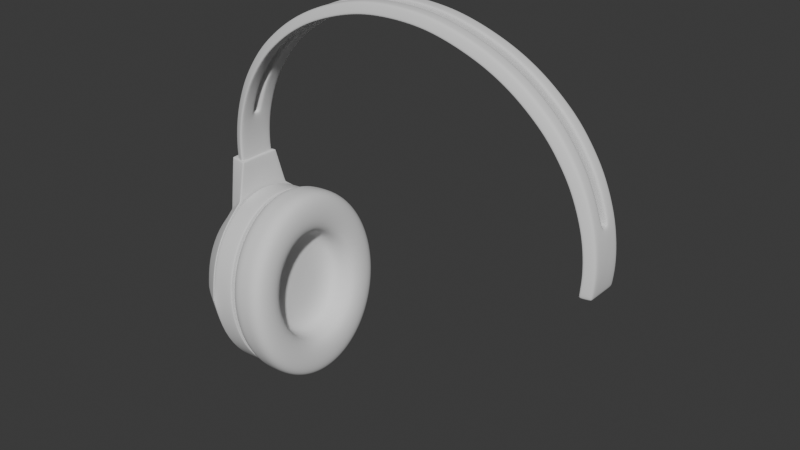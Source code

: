 # Source: 14_HeadphonesEarSides.blend  (saved by Blender 4.5.90; exported with 4.5.12 LTS)
import bpy
from mathutils import Matrix  # noqa: F401  (used for matrix-valued properties, if any)

bpy.ops.wm.read_factory_settings(use_empty=True)
scene = bpy.context.scene
scene.name = 'Scene'

# ---- collections
col_collection = bpy.data.collections.new('Collection'); scene.collection.children.link(col_collection)

# ---- world
world_world = bpy.data.worlds.new('World'); scene.world = world_world
world_world.use_nodes = True; world_world.node_tree.nodes.clear()
_N = world_world.node_tree.nodes; _L = world_world.node_tree.links
n0 = _N.new('ShaderNodeOutputWorld'); n0.name = 'World Output'; n0.location = (200, 100)
n1 = _N.new('ShaderNodeBackground'); n1.name = 'Background'; n1.location = (-200, 100)
n1.inputs[0].default_value = (0.05088, 0.05088, 0.05088, 1.0)
_L.new(n1.outputs[0], n0.inputs[0])
n0.is_active_output = True
world_world.color = (0.05088, 0.05088, 0.05088)
world_world.sun_shadow_jitter_overblur = 0.0

# ---- meshes
me_circle = bpy.data.meshes.new('Circle')
me_circle.from_pydata([(1.887e-15, 0.9212, -0.0224), (-0.1841, 0.9042, -0.02243), (-0.362, 0.853, -0.02243), (-0.5251, 0.7774, -0.02243), (-0.6796, 0.6632, -0.02243), (-0.7971, 0.5265, -0.02243), (-0.8821, 0.362, -0.02243), (-0.924, 0.1879, -0.02243), (-0.9192, 0.005566, -0.02243), (-0.09251, 0.916, -0.02241), (-0.2738, 0.8821, -0.02243), (-0.446, 0.8191, -0.02243), (-0.599, 0.7292, -0.02243), (-0.7427, 0.6, -0.02243), (-0.8458, 0.4483, -0.02243), (-0.9091, 0.276, -0.02243), (-0.9292, 0.09867, -0.02243), (1.887e-15, 0.9192, 0.1788), (-0.1841, 0.9042, 0.1788), (-0.362, 0.853, 0.1788), (-0.5251, 0.7774, 0.1788), (-0.6796, 0.6632, 0.1788), (-0.7971, 0.5265, 0.1788), (-0.8821, 0.362, 0.1788), (-0.924, 0.1879, 0.1788), (-0.9192, 0.005566, 0.1788), (-0.09305, 0.916, 0.1788), (-0.2738, 0.8821, 0.1788), (-0.446, 0.8191, 0.1788), (-0.599, 0.7292, 0.1788), (-0.7427, 0.6, 0.1788), (-0.8458, 0.4483, 0.1788), (-0.9091, 0.276, 0.1788), (-0.9292, 0.09867, 0.1788), (-0.7427, 0.6, 0.06039), (-0.7427, 0.6, 0.09599), (-0.7971, 0.5265, 0.09599), (-0.7971, 0.5265, 0.06039), (0.0, 0.9212, 0.06041), (0.0, 0.9192, 0.09599), (-0.09305, 0.916, 0.09599), (-0.09251, 0.916, 0.0604), (-0.6796, 0.6632, 0.06039), (-0.6796, 0.6632, 0.09599), (-0.2738, 0.8821, 0.06039), (-0.2738, 0.8821, 0.09599), (-0.362, 0.853, 0.09599), (-0.362, 0.853, 0.06039), (-0.8458, 0.4483, 0.06039), (-0.8458, 0.4483, 0.09599), (-0.8821, 0.362, 0.09599), (-0.8821, 0.362, 0.06039), (-0.1841, 0.9042, 0.06039), (-0.1841, 0.9042, 0.09599), (-0.446, 0.8191, 0.06039), (-0.446, 0.8191, 0.09599), (-0.5251, 0.7774, 0.09599), (-0.5251, 0.7774, 0.06039), (-0.9088, 0.2772, 0.06039), (-0.9088, 0.2772, 0.09599), (-0.924, 0.1879, 0.09599), (-0.924, 0.1879, 0.06039), (-0.599, 0.7292, 0.06039), (-0.599, 0.7292, 0.09599), (-0.9292, 0.09867, 0.06039), (-0.9292, 0.09867, 0.09599), (-0.9192, 0.005566, 0.09599), (-0.9192, 0.005566, 0.06039), (0.1841, 0.9042, -0.02243), (0.362, 0.853, -0.02243), (0.5251, 0.7774, -0.02243), (0.6796, 0.6632, -0.02243), (0.7971, 0.5265, -0.02243), (0.8821, 0.362, -0.02243), (0.924, 0.1879, -0.02243), (0.9192, 0.005566, -0.02243), (0.09251, 0.916, -0.02241), (0.2738, 0.8821, -0.02243), (0.446, 0.8191, -0.02243), (0.599, 0.7292, -0.02243), (0.7427, 0.6, -0.02243), (0.8458, 0.4483, -0.02243), (0.9091, 0.276, -0.02243), (0.9292, 0.09867, -0.02243), (0.1841, 0.9042, 0.1788), (0.362, 0.853, 0.1788), (0.5251, 0.7774, 0.1788), (0.6796, 0.6632, 0.1788), (0.7971, 0.5265, 0.1788), (0.8821, 0.362, 0.1788), (0.924, 0.1879, 0.1788), (0.9192, 0.005566, 0.1788), (0.09305, 0.916, 0.1788), (0.2738, 0.8821, 0.1788), (0.446, 0.8191, 0.1788), (0.599, 0.7292, 0.1788), (0.7427, 0.6, 0.1788), (0.8458, 0.4483, 0.1788), (0.9091, 0.276, 0.1788), (0.9292, 0.09867, 0.1788), (0.7427, 0.6, 0.06039), (0.7427, 0.6, 0.09599), (0.7971, 0.5265, 0.09599), (0.7971, 0.5265, 0.06039), (0.09305, 0.916, 0.09599), (0.09251, 0.916, 0.0604), (0.6796, 0.6632, 0.06039), (0.6796, 0.6632, 0.09599), (0.2738, 0.8821, 0.06039), (0.2738, 0.8821, 0.09599), (0.362, 0.853, 0.09599), (0.362, 0.853, 0.06039), (0.8458, 0.4483, 0.06039), (0.8458, 0.4483, 0.09599), (0.8821, 0.362, 0.09599), (0.8821, 0.362, 0.06039), (0.1841, 0.9042, 0.06039), (0.1841, 0.9042, 0.09599), (0.446, 0.8191, 0.06039), (0.446, 0.8191, 0.09599), (0.5251, 0.7774, 0.09599), (0.5251, 0.7774, 0.06039), (0.9088, 0.2772, 0.06039), (0.9088, 0.2772, 0.09599), (0.924, 0.1879, 0.09599), (0.924, 0.1879, 0.06039), (0.599, 0.7292, 0.06039), (0.599, 0.7292, 0.09599), (0.9292, 0.09867, 0.06039), (0.9292, 0.09867, 0.09599), (0.9192, 0.005566, 0.09599), (0.9192, 0.005566, 0.06039), (0.0, 0.9752, -3.292e-07), (-0.194, 0.9573, 2.241e-10), (-0.3805, 0.9037, 6.578e-10), (-0.5525, 0.8239, -4.496e-10), (-0.7159, 0.7032, 0.0), (-0.8418, 0.5569, -4.964e-10), (-0.9328, 0.3805, 2.797e-10), (-0.9777, 0.1939, -5.612e-10), (-0.9729, -9.326e-05, -5.255e-10), (-0.09747, 0.9698, -1.647e-07), (-0.2887, 0.934, 7.729e-10), (-0.4688, 0.868, -1.866e-10), (-0.6309, 0.7728, -7.59e-10), (-0.7836, 0.6353, -7.754e-10), (-0.8937, 0.4731, -3.587e-10), (-0.9616, 0.2886, -3.84e-13), (-0.9832, 0.09737, -6.823e-10), (0.0, 0.9732, 0.1564), (-0.194, 0.9573, 0.1564), (-0.3805, 0.9037, 0.1564), (-0.5525, 0.8239, 0.1564), (-0.7159, 0.7032, 0.1564), (-0.8418, 0.5569, 0.1564), (-0.9328, 0.3805, 0.1564), (-0.9777, 0.1939, 0.1564), (-0.9729, -9.325e-05, 0.1564), (-0.09746, 0.9698, 0.1564), (-0.2887, 0.934, 0.1564), (-0.4688, 0.868, 0.1564), (-0.6309, 0.7728, 0.1564), (-0.7836, 0.6353, 0.1564), (-0.8937, 0.4731, 0.1564), (-0.9616, 0.2886, 0.1564), (-0.9832, 0.09737, 0.1564), (-0.7836, 0.6353, 0.06039), (-0.7836, 0.6353, 0.09599), (-0.8418, 0.5569, 0.09599), (-0.8418, 0.5569, 0.06039), (0.0, 0.9752, 0.06039), (0.0, 0.9732, 0.09599), (-0.09746, 0.9698, 0.09599), (-0.09747, 0.9698, 0.06039), (-0.7159, 0.7032, 0.06039), (-0.7159, 0.7032, 0.09599), (-0.2887, 0.934, 0.06039), (-0.2887, 0.934, 0.09599), (-0.3805, 0.9037, 0.09599), (-0.3805, 0.9037, 0.06039), (-0.8937, 0.4731, 0.06039), (-0.8937, 0.4731, 0.09599), (-0.9328, 0.3805, 0.09599), (-0.9328, 0.3805, 0.06039), (-0.194, 0.9573, 0.06039), (-0.194, 0.9573, 0.09599), (-0.4688, 0.868, 0.06039), (-0.4688, 0.868, 0.09599), (-0.5525, 0.8239, 0.09599), (-0.5525, 0.8239, 0.06039), (-0.9616, 0.2886, 0.06039), (-0.9616, 0.2886, 0.09599), (-0.9777, 0.1939, 0.09599), (-0.9777, 0.1939, 0.06039), (-0.6309, 0.7728, 0.06039), (-0.6309, 0.7728, 0.09599), (-0.9832, 0.09737, 0.06039), (-0.9832, 0.09737, 0.09599), (-0.9729, -9.332e-05, 0.09599), (-0.9729, -9.332e-05, 0.06039), (0.194, 0.9573, -7.801e-11), (0.3805, 0.9037, 2.815e-10), (0.5525, 0.8239, -4.496e-10), (0.7159, 0.7032, 0.0), (0.8418, 0.5569, -4.964e-10), (0.9328, 0.3805, 2.797e-10), (0.9777, 0.1939, -5.634e-10), (0.9729, -9.326e-05, -5.231e-10), (0.09747, 0.9698, -1.648e-07), (0.2887, 0.934, 4.244e-10), (0.4688, 0.868, -4.111e-10), (0.6309, 0.7728, -7.59e-10), (0.7836, 0.6353, -7.754e-10), (0.8937, 0.4731, -3.587e-10), (0.9616, 0.2886, -3.84e-13), (0.9832, 0.09737, -6.833e-10), (0.194, 0.9573, 0.1564), (0.3805, 0.9037, 0.1564), (0.5525, 0.8239, 0.1564), (0.7159, 0.7032, 0.1564), (0.8418, 0.5569, 0.1564), (0.9328, 0.3805, 0.1564), (0.9777, 0.1939, 0.1564), (0.9729, -9.325e-05, 0.1564), (0.09746, 0.9698, 0.1564), (0.2887, 0.934, 0.1564), (0.4688, 0.868, 0.1564), (0.6309, 0.7728, 0.1564), (0.7836, 0.6353, 0.1564), (0.8937, 0.4731, 0.1564), (0.9616, 0.2886, 0.1564), (0.9832, 0.09737, 0.1564), (0.7836, 0.6353, 0.06039), (0.7836, 0.6353, 0.09599), (0.8418, 0.5569, 0.09599), (0.8418, 0.5569, 0.06039), (0.09746, 0.9698, 0.09599), (0.09747, 0.9698, 0.06039), (0.7159, 0.7032, 0.06039), (0.7159, 0.7032, 0.09599), (0.2887, 0.934, 0.06039), (0.2887, 0.934, 0.09599), (0.3805, 0.9037, 0.09599), (0.3805, 0.9037, 0.06039), (0.8937, 0.4731, 0.06039), (0.8937, 0.4731, 0.09599), (0.9328, 0.3805, 0.09599), (0.9328, 0.3805, 0.06039), (0.194, 0.9573, 0.06039), (0.194, 0.9573, 0.09599), (0.4688, 0.868, 0.06039), (0.4688, 0.868, 0.09599), (0.5525, 0.8239, 0.09599), (0.5525, 0.8239, 0.06039), (0.9616, 0.2886, 0.06039), (0.9616, 0.2886, 0.09599), (0.9777, 0.1939, 0.09599), (0.9777, 0.1939, 0.06039), (0.6309, 0.7728, 0.06039), (0.6309, 0.7728, 0.09599), (0.9832, 0.09737, 0.06039), (0.9832, 0.09737, 0.09599), (0.9729, -9.332e-05, 0.09599), (0.9729, -9.332e-05, 0.06039)], [], [(36, 35, 30, 22), (40, 39, 17, 26), (35, 43, 21, 30), (46, 45, 27, 19), (50, 49, 31, 23), (45, 53, 18, 27), (49, 36, 22, 31), (56, 55, 28, 20), (60, 59, 32, 24), (55, 46, 19, 28), (59, 50, 23, 32), (43, 63, 29, 21), (66, 65, 33, 25), (63, 56, 20, 29), (53, 40, 26, 18), (65, 60, 24, 33), (16, 7, 61, 64), (64, 61, 60, 65), (1, 9, 41, 52), (12, 3, 57, 62), (8, 16, 64, 67), (67, 64, 65, 66), (4, 12, 62, 42), (15, 6, 51, 58), (11, 2, 47, 54), (7, 15, 58, 61), (61, 58, 59, 60), (3, 11, 54, 57), (14, 5, 37, 48), (10, 1, 52, 44), (6, 14, 48, 51), (2, 10, 44, 47), (13, 4, 42, 34), (9, 0, 38, 41), (5, 13, 34, 37), (102, 88, 96, 101), (104, 92, 17, 39), (101, 96, 87, 107), (110, 85, 93, 109), (114, 89, 97, 113), (109, 93, 84, 117), (113, 97, 88, 102), (120, 86, 94, 119), (124, 90, 98, 123), (119, 94, 85, 110), (123, 98, 89, 114), (107, 87, 95, 127), (130, 91, 99, 129), (127, 95, 86, 120), (117, 84, 92, 104), (129, 99, 90, 124), (83, 128, 125, 74), (128, 129, 124, 125), (68, 116, 105, 76), (79, 126, 121, 70), (75, 131, 128, 83), (131, 130, 129, 128), (71, 106, 126, 79), (82, 122, 115, 73), (78, 118, 111, 69), (74, 125, 122, 82), (125, 124, 123, 122), (70, 121, 118, 78), (81, 112, 103, 72), (77, 108, 116, 68), (73, 115, 112, 81), (69, 111, 108, 77), (80, 100, 106, 71), (76, 105, 38, 0), (72, 103, 100, 80), (168, 154, 162, 167), (172, 158, 149, 171), (167, 162, 153, 175), (178, 151, 159, 177), (182, 155, 163, 181), (177, 159, 150, 185), (181, 163, 154, 168), (188, 152, 160, 187), (192, 156, 164, 191), (187, 160, 151, 178), (191, 164, 155, 182), (175, 153, 161, 195), (198, 157, 165, 197), (195, 161, 152, 188), (185, 150, 158, 172), (197, 165, 156, 192), (148, 196, 193, 139), (196, 197, 192, 193), (133, 184, 173, 141), (144, 194, 189, 135), (140, 199, 196, 148), (199, 198, 197, 196), (136, 174, 194, 144), (147, 190, 183, 138), (143, 186, 179, 134), (139, 193, 190, 147), (193, 192, 191, 190), (135, 189, 186, 143), (146, 180, 169, 137), (142, 176, 184, 133), (138, 183, 180, 146), (134, 179, 176, 142), (145, 166, 174, 136), (141, 173, 170, 132), (137, 169, 166, 145), (234, 233, 228, 220), (236, 171, 149, 224), (233, 239, 219, 228), (242, 241, 225, 217), (246, 245, 229, 221), (241, 249, 216, 225), (245, 234, 220, 229), (252, 251, 226, 218), (256, 255, 230, 222), (251, 242, 217, 226), (255, 246, 221, 230), (239, 259, 227, 219), (262, 261, 231, 223), (259, 252, 218, 227), (249, 236, 224, 216), (261, 256, 222, 231), (215, 206, 257, 260), (260, 257, 256, 261), (200, 208, 237, 248), (211, 202, 253, 258), (207, 215, 260, 263), (263, 260, 261, 262), (203, 211, 258, 238), (214, 205, 247, 254), (210, 201, 243, 250), (206, 214, 254, 257), (257, 254, 255, 256), (202, 210, 250, 253), (213, 204, 235, 244), (209, 200, 248, 240), (205, 213, 244, 247), (201, 209, 240, 243), (212, 203, 238, 232), (208, 132, 170, 237), (204, 212, 232, 235), (9, 1, 133, 141), (0, 9, 141, 132), (10, 2, 134, 142), (1, 10, 142, 133), (11, 3, 135, 143), (2, 11, 143, 134), (12, 4, 136, 144), (3, 12, 144, 135), (13, 5, 137, 145), (4, 13, 145, 136), (14, 6, 138, 146), (5, 14, 146, 137), (15, 7, 139, 147), (6, 15, 147, 138), (16, 8, 140, 148), (7, 16, 148, 139), (18, 26, 158, 150), (26, 17, 149, 158), (19, 27, 159, 151), (27, 18, 150, 159), (20, 28, 160, 152), (28, 19, 151, 160), (21, 29, 161, 153), (29, 20, 152, 161), (22, 30, 162, 154), (30, 21, 153, 162), (23, 31, 163, 155), (31, 22, 154, 163), (24, 32, 164, 156), (32, 23, 155, 164), (25, 33, 165, 157), (33, 24, 156, 165), (8, 67, 199, 140), (59, 58, 190, 191), (66, 25, 157, 198), (67, 66, 198, 199), (52, 41, 173, 184), (40, 53, 185, 172), (62, 57, 189, 194), (56, 63, 195, 188), (42, 62, 194, 174), (63, 43, 175, 195), (58, 51, 183, 190), (50, 59, 191, 182), (54, 47, 179, 186), (46, 55, 187, 178), (57, 54, 186, 189), (55, 56, 188, 187), (48, 37, 169, 180), (36, 49, 181, 168), (44, 52, 184, 176), (53, 45, 177, 185), (51, 48, 180, 183), (49, 50, 182, 181), (47, 44, 176, 179), (45, 46, 178, 177), (34, 42, 174, 166), (43, 35, 167, 175), (41, 38, 170, 173), (39, 40, 172, 171), (37, 34, 166, 169), (35, 36, 168, 167), (68, 76, 208, 200), (76, 0, 132, 208), (69, 77, 209, 201), (77, 68, 200, 209), (70, 78, 210, 202), (78, 69, 201, 210), (71, 79, 211, 203), (79, 70, 202, 211), (72, 80, 212, 204), (80, 71, 203, 212), (73, 81, 213, 205), (81, 72, 204, 213), (74, 82, 214, 206), (82, 73, 205, 214), (75, 83, 215, 207), (83, 74, 206, 215), (92, 84, 216, 224), (17, 92, 224, 149), (93, 85, 217, 225), (84, 93, 225, 216), (94, 86, 218, 226), (85, 94, 226, 217), (95, 87, 219, 227), (86, 95, 227, 218), (96, 88, 220, 228), (87, 96, 228, 219), (97, 89, 221, 229), (88, 97, 229, 220), (98, 90, 222, 230), (89, 98, 230, 221), (99, 91, 223, 231), (90, 99, 231, 222), (131, 75, 207, 263), (122, 123, 255, 254), (91, 130, 262, 223), (130, 131, 263, 262), (105, 116, 248, 237), (117, 104, 236, 249), (121, 126, 258, 253), (127, 120, 252, 259), (126, 106, 238, 258), (107, 127, 259, 239), (115, 122, 254, 247), (123, 114, 246, 255), (111, 118, 250, 243), (119, 110, 242, 251), (118, 121, 253, 250), (120, 119, 251, 252), (103, 112, 244, 235), (113, 102, 234, 245), (116, 108, 240, 248), (109, 117, 249, 241), (112, 115, 247, 244), (114, 113, 245, 246), (108, 111, 243, 240), (110, 109, 241, 242), (106, 100, 232, 238), (101, 107, 239, 233), (38, 105, 237, 170), (104, 39, 171, 236), (100, 103, 235, 232), (102, 101, 233, 234)])
me_circle.polygons.foreach_set('use_smooth', [True] * 264)
_uv = me_circle.uv_layers.new(name='UVMap')
_uv.uv.foreach_set('vector', [0.0, 0.0, 0.0, 0.0, 0.0, 0.0, 0.0, 0.0, 0.0, 0.0, 0.0, 0.0, 0.0, 0.0, 0.0, 0.0, 0.0, 0.0, 0.0, 0.0, 0.0, 0.0, 0.0, 0.0, 0.0, 0.0, 0.0, 0.0, 0.0, 0.0, 0.0, 0.0, 0.0, 0.0, 0.0, 0.0, 0.0, 0.0, 0.0, 0.0, 0.0, 0.0, 0.0, 0.0, 0.0, 0.0, 0.0, 0.0, 0.0, 0.0, 0.0, 0.0, 0.0, 0.0, 0.0, 0.0, 0.0, 0.0, 0.0, 0.0, 0.0, 0.0, 0.0, 0.0, 0.0, 0.0, 0.0, 0.0, 0.0, 0.0, 0.0, 0.0, 0.0, 0.0, 0.0, 0.0, 0.0, 0.0, 0.0, 0.0, 0.0, 0.0, 0.0, 0.0, 0.0, 0.0, 0.0, 0.0, 0.0, 0.0, 0.0, 0.0, 0.0, 0.0, 0.0, 0.0, 0.0, 0.0, 0.0, 0.0, 0.0, 0.0, 0.0, 0.0, 0.0, 0.0, 0.0, 0.0, 0.0, 0.0, 0.0, 0.0, 0.0, 0.0, 0.0, 0.0, 0.0, 0.0, 0.0, 0.0, 0.0, 0.0, 0.0, 0.0, 0.0, 0.0, 0.0, 0.0, 0.0, 0.0, 0.0, 0.0, 0.0, 0.0, 0.0, 0.0, 0.0, 0.0, 0.0, 0.0, 0.0, 0.0, 0.0, 0.0, 0.0, 0.0, 0.0, 0.0, 0.0, 0.0, 0.0, 0.0, 0.0, 0.0, 0.0, 0.0, 0.0, 0.0, 0.0, 0.0, 0.0, 0.0, 0.0, 0.0, 0.0, 0.0, 0.0, 0.0, 0.0, 0.0, 0.0, 0.0, 0.0, 0.0, 0.0, 0.0, 0.0, 0.0, 0.0, 0.0, 0.0, 0.0, 0.0, 0.0, 0.0, 0.0, 0.0, 0.0, 0.0, 0.0, 0.0, 0.0, 0.0, 0.0, 0.0, 0.0, 0.0, 0.0, 0.0, 0.0, 0.0, 0.0, 0.0, 0.0, 0.0, 0.0, 0.0, 0.0, 0.0, 0.0, 0.0, 0.0, 0.0, 0.0, 0.0, 0.0, 0.0, 0.0, 0.0, 0.0, 0.0, 0.0, 0.0, 0.0, 0.0, 0.0, 0.0, 0.0, 0.0, 0.0, 0.0, 0.0, 0.0, 0.0, 0.0, 0.0, 0.0, 0.0, 0.0, 0.0, 0.0, 0.0, 0.0, 0.0, 0.0, 0.0, 0.0, 0.0, 0.0, 0.0, 0.0, 0.0, 0.0, 0.0, 0.0, 0.0, 0.0, 0.0, 0.0, 0.0, 0.0, 0.0, 0.0, 0.0, 0.0, 0.0, 0.0, 0.0, 0.0, 0.0, 0.0, 0.0, 0.0, 0.0, 0.0, 0.0, 0.0, 0.0, 0.0, 0.0, 0.0, 0.0, 0.0, 0.0, 0.0, 0.0, 0.0, 0.0, 0.0, 0.0, 0.0, 0.0, 0.0, 0.0, 0.0, 0.0, 0.0, 0.0, 0.0, 0.0, 0.0, 0.0, 0.0, 0.0, 0.0, 0.0, 0.0, 0.0, 0.0, 0.0, 0.0, 0.0, 0.0, 0.0, 0.0, 0.0, 0.0, 0.0, 0.0, 0.0, 0.0, 0.0, 0.0, 0.0, 0.0, 0.0, 0.0, 0.0, 0.0, 0.0, 0.0, 0.0, 0.0, 0.0, 0.0, 0.0, 0.0, 0.0, 0.0, 0.0, 0.0, 0.0, 0.0, 0.0, 0.0, 0.0, 0.0, 0.0, 0.0, 0.0, 0.0, 0.0, 0.0, 0.0, 0.0, 0.0, 0.0, 0.0, 0.0, 0.0, 0.0, 0.0, 0.0, 0.0, 0.0, 0.0, 0.0, 0.0, 0.0, 0.0, 0.0, 0.0, 0.0, 0.0, 0.0, 0.0, 0.0, 0.0, 0.0, 0.0, 0.0, 0.0, 0.0, 0.0, 0.0, 0.0, 0.0, 0.0, 0.0, 0.0, 0.0, 0.0, 0.0, 0.0, 0.0, 0.0, 0.0, 0.0, 0.0, 0.0, 0.0, 0.0, 0.0, 0.0, 0.0, 0.0, 0.0, 0.0, 0.0, 0.0, 0.0, 0.0, 0.0, 0.0, 0.0, 0.0, 0.0, 0.0, 0.0, 0.0, 0.0, 0.0, 0.0, 0.0, 0.0, 0.0, 0.0, 0.0, 0.0, 0.0, 0.0, 0.0, 0.0, 0.0, 0.0, 0.0, 0.0, 0.0, 0.0, 0.0, 0.0, 0.0, 0.0, 0.0, 0.0, 0.0, 0.0, 0.0, 0.0, 0.0, 0.0, 0.0, 0.0, 0.0, 0.0, 0.0, 0.0, 0.0, 0.0, 0.0, 0.0, 0.0, 0.0, 0.0, 0.0, 0.0, 0.0, 0.0, 0.0, 0.0, 0.0, 0.0, 0.0, 0.0, 0.0, 0.0, 0.0, 0.0, 0.0, 0.0, 0.0, 0.0, 0.0, 0.0, 0.0, 0.0, 0.0, 0.0, 0.0, 0.0, 0.0, 0.0, 0.0, 0.0, 0.0, 0.0, 0.0, 0.0, 0.0, 0.0, 0.0, 0.0, 0.0, 0.0, 0.0, 0.0, 0.0, 0.0, 0.0, 0.0, 0.0, 0.0, 0.0, 0.0, 0.0, 0.0, 0.0, 0.0, 0.0, 0.0, 0.0, 0.0, 0.0, 0.0, 0.0, 0.0, 0.0, 0.0, 0.0, 0.0, 0.0, 0.0, 0.0, 0.0, 0.0, 0.0, 0.0, 0.0, 0.0, 0.0, 0.0, 0.0, 0.0, 0.0, 0.0, 0.0, 0.0, 0.0, 0.0, 0.0, 0.0, 0.0, 0.0, 0.0, 0.0, 0.0, 0.0, 0.0, 0.0, 0.0, 0.0, 0.0, 0.0, 0.0, 0.0, 0.0, 0.0, 0.0, 0.0, 0.0, 0.0, 0.0, 0.0, 0.0, 0.0, 0.0, 0.0, 0.0, 0.0, 0.0, 0.0, 0.0, 0.0, 0.0, 0.0, 0.0, 0.0, 0.0, 0.0, 0.0, 0.0, 0.0, 0.0, 0.0, 0.0, 0.0, 0.0, 0.0, 0.0, 0.0, 0.0, 0.0, 0.0, 0.0, 0.0, 0.0, 0.0, 0.0, 0.0, 0.0, 0.0, 0.0, 0.0, 0.0, 0.0, 0.0, 0.0, 0.0, 0.0, 0.0, 0.0, 0.0, 0.0, 0.0, 0.0, 0.0, 0.0, 0.0, 0.0, 0.0, 0.0, 0.0, 0.0, 0.0, 0.0, 0.0, 0.0, 0.0, 0.0, 0.0, 0.0, 0.0, 0.0, 0.0, 0.0, 0.0, 0.0, 0.0, 0.0, 0.0, 0.0, 0.0, 0.0, 0.0, 0.0, 0.0, 0.0, 0.0, 0.0, 0.0, 0.0, 0.0, 0.0, 0.0, 0.0, 0.0, 0.0, 0.0, 0.0, 0.0, 0.0, 0.0, 0.0, 0.0, 0.0, 0.0, 0.0, 0.0, 0.0, 0.0, 0.0, 0.0, 0.0, 0.0, 0.0, 0.0, 0.0, 0.0, 0.0, 0.0, 0.0, 0.0, 0.0, 0.0, 0.0, 0.0, 0.0, 0.0, 0.0, 0.0, 0.0, 0.0, 0.0, 0.0, 0.0, 0.0, 0.0, 0.0, 0.0, 0.0, 0.0, 0.0, 0.0, 0.0, 0.0, 0.0, 0.0, 0.0, 0.0, 0.0, 0.0, 0.0, 0.0, 0.0, 0.0, 0.0, 0.0, 0.0, 0.0, 0.0, 0.0, 0.0, 0.0, 0.0, 0.0, 0.0, 0.0, 0.0, 0.0, 0.0, 0.0, 0.0, 0.0, 0.0, 0.0, 0.0, 0.0, 0.0, 0.0, 0.0, 0.0, 0.0, 0.0, 0.0, 0.0, 0.0, 0.0, 0.0, 0.0, 0.0, 0.0, 0.0, 0.0, 0.0, 0.0, 0.0, 0.0, 0.0, 0.0, 0.0, 0.0, 0.0, 0.0, 0.0, 0.0, 0.0, 0.0, 0.0, 0.0, 0.0, 0.0, 0.0, 0.0, 0.0, 0.0, 0.0, 0.0, 0.0, 0.0, 0.0, 0.0, 0.0, 0.0, 0.0, 0.0, 0.0, 0.0, 0.0, 0.0, 0.0, 0.0, 0.0, 0.0, 0.0, 0.0, 0.0, 0.0, 0.0, 0.0, 0.0, 0.0, 0.0, 0.0, 0.0, 0.0, 0.0, 0.0, 0.0, 0.0, 0.0, 0.0, 0.0, 0.0, 0.0, 0.0, 0.0, 0.0, 0.0, 0.0, 0.0, 0.0, 0.0, 0.0, 0.0, 0.0, 0.0, 0.0, 0.0, 0.0, 0.0, 0.0, 0.0, 0.0, 0.0, 0.0, 0.0, 0.0, 0.0, 0.0, 0.0, 0.0, 0.0, 0.0, 0.0, 0.0, 0.0, 0.0, 0.0, 0.0, 0.0, 0.0, 0.0, 0.0, 0.0, 0.0, 0.0, 0.0, 0.0, 0.0, 0.0, 0.0, 0.0, 0.0, 0.0, 0.0, 0.0, 0.0, 0.0, 0.0, 0.0, 0.0, 0.0, 0.0, 0.0, 0.0, 0.0, 0.0, 0.0, 0.0, 0.0, 0.0, 0.0, 0.0, 0.0, 0.0, 0.0, 0.0, 0.0, 0.0, 0.0, 0.0, 0.0, 0.0, 0.0, 0.0, 0.0, 0.0, 0.0, 0.0, 0.0, 0.0, 0.0, 0.0, 0.0, 0.0, 0.0, 0.0, 0.0, 0.0, 0.0, 0.0, 0.0, 0.0, 0.0, 0.0, 0.0, 0.0, 0.0, 0.0, 0.0, 0.0, 0.0, 0.0, 0.0, 0.0, 0.0, 0.0, 0.0, 0.0, 0.0, 0.0, 0.0, 0.0, 0.0, 0.0, 0.0, 0.0, 0.0, 0.0, 0.0, 0.0, 0.0, 0.0, 0.0, 0.0, 0.0, 0.0, 0.0, 0.0, 0.0, 0.0, 0.0, 0.0, 0.0, 0.0, 0.0, 0.0, 0.0, 0.0, 0.0, 0.0, 0.0, 0.0, 0.0, 0.0, 0.0, 0.0, 0.0, 0.0, 0.0, 0.0, 0.0, 0.0, 0.0, 0.0, 0.0, 0.0, 0.0, 0.0, 0.0, 0.0, 0.0, 0.0, 0.0, 0.0, 0.0, 0.0, 0.0, 0.0, 0.0, 0.0, 0.0, 0.0, 0.0, 0.0, 0.0, 0.0, 0.0, 0.0, 0.0, 0.0, 0.0, 0.0, 0.0, 0.0, 0.0, 0.0, 0.0, 0.0, 0.0, 0.0, 0.0, 0.0, 0.0, 0.0, 0.0, 0.0, 0.0, 0.0, 0.0, 0.0, 0.0, 0.0, 0.0, 0.0, 0.0, 0.0, 0.0, 0.0, 0.0, 0.0, 0.0, 0.0, 0.0, 0.0, 0.0, 0.0, 0.0, 0.0, 0.0, 0.0, 0.0, 0.0, 0.0, 0.0, 0.0, 0.0, 0.0, 0.0, 0.0, 0.0, 0.0, 0.0, 0.0, 0.0, 0.0, 0.0, 0.0, 0.0, 0.0, 0.0, 0.0, 0.0, 0.0, 0.0, 0.0, 0.0, 0.0, 0.0, 0.0, 0.0, 0.0, 0.0, 0.0, 0.0, 0.0, 0.0, 0.0, 0.0, 0.0, 0.0, 0.0, 0.0, 0.0, 0.0, 0.0, 0.0, 0.0, 0.0, 0.0, 0.0, 0.0, 0.0, 0.0, 0.0, 0.0, 0.0, 0.0, 0.0, 0.0, 0.0, 0.0, 0.0, 0.0, 0.0, 0.0, 0.0, 0.0, 0.0, 0.0, 0.0, 0.0, 0.0, 0.0, 0.0, 0.0, 0.0, 0.0, 0.0, 0.0, 0.0, 0.0, 0.0, 0.0, 0.0, 0.0, 0.0, 0.0, 0.0, 0.0, 0.0, 0.0, 0.0, 0.0, 0.0, 0.0, 0.0, 0.0, 0.0, 0.0, 0.0, 0.0, 0.0, 0.0, 0.0, 0.0, 0.0, 0.0, 0.0, 0.0, 0.0, 0.0, 0.0, 0.0, 0.0, 0.0, 0.0, 0.0, 0.0, 0.0, 0.0, 0.0, 0.0, 0.0, 0.0, 0.0, 0.0, 0.0, 0.0, 0.0, 0.0, 0.0, 0.0, 0.0, 0.0, 0.0, 0.0, 0.0, 0.0, 0.0, 0.0, 0.0, 0.0, 0.0, 0.0, 0.0, 0.0, 0.0, 0.0, 0.0, 0.0, 0.0, 0.0, 0.0, 0.0, 0.0, 0.0, 0.0, 0.0, 0.0, 0.0, 0.0, 0.0, 0.0, 0.0, 0.0, 0.0, 0.0, 0.0, 0.0, 0.0, 0.0, 0.0, 0.0, 0.0, 0.0, 0.0, 0.0, 0.0, 0.0, 0.0, 0.0, 0.0, 0.0, 0.0, 0.0, 0.0, 0.0, 0.0, 0.0, 0.0, 0.0, 0.0, 0.0, 0.0, 0.0, 0.0, 0.0, 0.0, 0.0, 0.0, 0.0, 0.0, 0.0, 0.0, 0.0, 0.0, 0.0, 0.0, 0.0, 0.0, 0.0, 0.0, 0.0, 0.0, 0.0, 0.0, 0.0, 0.0, 0.0, 0.0, 0.0, 0.0, 0.0, 0.0, 0.0, 0.0, 0.0, 0.0, 0.0, 0.0, 0.0, 0.0, 0.0, 0.0, 0.0, 0.0, 0.0, 0.0, 0.0, 0.0, 0.0, 0.0, 0.0, 0.0, 0.0, 0.0, 0.0, 0.0, 0.0, 0.0, 0.0, 0.0, 0.0, 0.0, 0.0, 0.0, 0.0, 0.0, 0.0, 0.0, 0.0, 0.0, 0.0, 0.0, 0.0, 0.0, 0.0, 0.0, 0.0, 0.0, 0.0, 0.0, 0.0, 0.0, 0.0, 0.0, 0.0, 0.0, 0.0, 0.0, 0.0, 0.0, 0.0, 0.0, 0.0, 0.0, 0.0, 0.0, 0.0, 0.0, 0.0, 0.0, 0.0, 0.0, 0.0, 0.0, 0.0, 0.0, 0.0, 0.0, 0.0, 0.0, 0.0, 0.0, 0.0, 0.0, 0.0, 0.0, 0.0, 0.0, 0.0, 0.0, 0.0, 0.0, 0.0, 0.0, 0.0, 0.0, 0.0, 0.0, 0.0, 0.0, 0.0, 0.0, 0.0, 0.0, 0.0, 0.0, 0.0, 0.0, 0.0, 0.0, 0.0, 0.0, 0.0, 0.0, 0.0, 0.0, 0.0, 0.0, 0.0, 0.0, 0.0, 0.0, 0.0, 0.0, 0.0, 0.0, 0.0, 0.0, 0.0, 0.0, 0.0, 0.0, 0.0, 0.0, 0.0, 0.0, 0.0, 0.0, 0.0, 0.0, 0.0, 0.0, 0.0, 0.0, 0.0, 0.0, 0.0, 0.0, 0.0, 0.0, 0.0, 0.0, 0.0, 0.0, 0.0, 0.0, 0.0, 0.0, 0.0, 0.0, 0.0, 0.0, 0.0, 0.0, 0.0, 0.0, 0.0, 0.0, 0.0, 0.0, 0.0, 0.0, 0.0, 0.0, 0.0, 0.0, 0.0, 0.0, 0.0, 0.0, 0.0, 0.0, 0.0, 0.0, 0.0, 0.0, 0.0, 0.0, 0.0, 0.0, 0.0, 0.0, 0.0, 0.0, 0.0, 0.0, 0.0, 0.0, 0.0, 0.0, 0.0, 0.0, 0.0, 0.0, 0.0, 0.0, 0.0, 0.0, 0.0, 0.0, 0.0, 0.0, 0.0, 0.0, 0.0, 0.0, 0.0, 0.0, 0.0, 0.0, 0.0, 0.0, 0.0, 0.0, 0.0, 0.0, 0.0, 0.0, 0.0, 0.0, 0.0, 0.0, 0.0, 0.0, 0.0, 0.0, 0.0, 0.0, 0.0, 0.0, 0.0, 0.0, 0.0, 0.0, 0.0, 0.0, 0.0, 0.0, 0.0, 0.0, 0.0, 0.0, 0.0, 0.0, 0.0, 0.0, 0.0, 0.0, 0.0, 0.0, 0.0, 0.0, 0.0, 0.0, 0.0, 0.0, 0.0, 0.0, 0.0, 0.0, 0.0, 0.0, 0.0, 0.0, 0.0, 0.0, 0.0, 0.0, 0.0, 0.0, 0.0, 0.0, 0.0, 0.0, 0.0, 0.0, 0.0, 0.0, 0.0, 0.0, 0.0, 0.0, 0.0, 0.0, 0.0, 0.0, 0.0, 0.0, 0.0, 0.0, 0.0, 0.0, 0.0, 0.0, 0.0, 0.0, 0.0, 0.0, 0.0, 0.0, 0.0, 0.0, 0.0, 0.0, 0.0, 0.0, 0.0, 0.0, 0.0, 0.0, 0.0, 0.0, 0.0, 0.0, 0.0, 0.0, 0.0, 0.0, 0.0, 0.0, 0.0, 0.0, 0.0, 0.0, 0.0, 0.0, 0.0, 0.0, 0.0, 0.0, 0.0, 0.0, 0.0, 0.0, 0.0, 0.0, 0.0, 0.0, 0.0, 0.0, 0.0, 0.0, 0.0, 0.0, 0.0, 0.0, 0.0, 0.0, 0.0, 0.0, 0.0, 0.0, 0.0, 0.0, 0.0, 0.0, 0.0, 0.0, 0.0, 0.0, 0.0, 0.0, 0.0, 0.0, 0.0, 0.0, 0.0, 0.0, 0.0, 0.0, 0.0, 0.0, 0.0, 0.0, 0.0, 0.0, 0.0, 0.0, 0.0, 0.0, 0.0, 0.0, 0.0, 0.0, 0.0, 0.0, 0.0, 0.0, 0.0, 0.0, 0.0, 0.0, 0.0, 0.0, 0.0, 0.0, 0.0, 0.0, 0.0, 0.0, 0.0, 0.0, 0.0, 0.0, 0.0, 0.0, 0.0, 0.0, 0.0, 0.0, 0.0, 0.0, 0.0, 0.0, 0.0, 0.0, 0.0, 0.0, 0.0, 0.0, 0.0, 0.0, 0.0, 0.0, 0.0, 0.0, 0.0, 0.0, 0.0, 0.0, 0.0, 0.0, 0.0, 0.0, 0.0, 0.0, 0.0, 0.0, 0.0, 0.0, 0.0, 0.0, 0.0, 0.0, 0.0, 0.0, 0.0, 0.0, 0.0, 0.0, 0.0, 0.0, 0.0, 0.0, 0.0, 0.0, 0.0, 0.0, 0.0, 0.0, 0.0, 0.0, 0.0, 0.0, 0.0, 0.0, 0.0, 0.0, 0.0, 0.0, 0.0, 0.0, 0.0, 0.0, 0.0, 0.0, 0.0, 0.0, 0.0, 0.0, 0.0, 0.0, 0.0, 0.0, 0.0, 0.0, 0.0, 0.0, 0.0, 0.0, 0.0, 0.0, 0.0, 0.0, 0.0, 0.0, 0.0, 0.0, 0.0, 0.0, 0.0, 0.0, 0.0, 0.0, 0.0, 0.0, 0.0, 0.0, 0.0, 0.0, 0.0, 0.0, 0.0, 0.0, 0.0, 0.0, 0.0, 0.0, 0.0, 0.0, 0.0, 0.0, 0.0, 0.0, 0.0, 0.0, 0.0, 0.0, 0.0, 0.0, 0.0, 0.0, 0.0, 0.0, 0.0, 0.0, 0.0, 0.0, 0.0, 0.0, 0.0, 0.0, 0.0, 0.0, 0.0, 0.0, 0.0, 0.0, 0.0, 0.0, 0.0, 0.0, 0.0, 0.0, 0.0, 0.0, 0.0, 0.0, 0.0, 0.0, 0.0, 0.0, 0.0, 0.0, 0.0, 0.0, 0.0, 0.0, 0.0, 0.0, 0.0, 0.0, 0.0, 0.0, 0.0, 0.0, 0.0, 0.0, 0.0, 0.0, 0.0, 0.0, 0.0, 0.0, 0.0, 0.0, 0.0, 0.0, 0.0, 0.0, 0.0, 0.0, 0.0, 0.0, 0.0, 0.0, 0.0, 0.0, 0.0, 0.0, 0.0, 0.0, 0.0, 0.0, 0.0, 0.0, 0.0, 0.0, 0.0, 0.0, 0.0, 0.0, 0.0, 0.0, 0.0, 0.0, 0.0, 0.0, 0.0, 0.0, 0.0, 0.0, 0.0, 0.0, 0.0, 0.0, 0.0, 0.0, 0.0, 0.0, 0.0, 0.0, 0.0, 0.0, 0.0, 0.0, 0.0, 0.0, 0.0, 0.0, 0.0, 0.0, 0.0, 0.0, 0.0, 0.0, 0.0, 0.0, 0.0, 0.0, 0.0, 0.0, 0.0, 0.0, 0.0, 0.0, 0.0, 0.0, 0.0, 0.0, 0.0, 0.0, 0.0, 0.0, 0.0, 0.0, 0.0, 0.0, 0.0, 0.0, 0.0, 0.0, 0.0, 0.0, 0.0, 0.0, 0.0, 0.0, 0.0, 0.0, 0.0, 0.0, 0.0, 0.0, 0.0, 0.0, 0.0, 0.0, 0.0, 0.0, 0.0, 0.0, 0.0, 0.0, 0.0, 0.0, 0.0, 0.0, 0.0, 0.0, 0.0, 0.0, 0.0, 0.0, 0.0, 0.0, 0.0, 0.0, 0.0, 0.0, 0.0, 0.0, 0.0, 0.0, 0.0, 0.0, 0.0, 0.0, 0.0, 0.0, 0.0, 0.0, 0.0, 0.0, 0.0, 0.0, 0.0, 0.0, 0.0, 0.0, 0.0, 0.0, 0.0, 0.0, 0.0, 0.0, 0.0, 0.0, 0.0, 0.0, 0.0, 0.0, 0.0, 0.0, 0.0, 0.0, 0.0, 0.0, 0.0, 0.0, 0.0, 0.0, 0.0, 0.0, 0.0, 0.0, 0.0, 0.0, 0.0, 0.0, 0.0, 0.0, 0.0, 0.0, 0.0, 0.0, 0.0, 0.0, 0.0, 0.0, 0.0, 0.0, 0.0, 0.0, 0.0, 0.0, 0.0, 0.0, 0.0, 0.0, 0.0, 0.0, 0.0, 0.0, 0.0, 0.0, 0.0, 0.0, 0.0, 0.0, 0.0, 0.0, 0.0, 0.0, 0.0, 0.0, 0.0, 0.0, 0.0, 0.0, 0.0, 0.0, 0.0, 0.0, 0.0, 0.0, 0.0, 0.0, 0.0, 0.0, 0.0, 0.0, 0.0, 0.0, 0.0, 0.0, 0.0, 0.0, 0.0, 0.0, 0.0, 0.0, 0.0, 0.0, 0.0, 0.0, 0.0, 0.0, 0.0])
me_circle.update()
me_circle_001 = bpy.data.meshes.new('Circle.001')
me_circle_001.from_pydata([(0.0, 0.929, 2.98e-08), (-0.3827, 0.8583, 2.98e-08), (-0.7071, 0.6569, 2.98e-08), (-0.9239, 0.3555, 2.98e-08), (-1.0, 1.206e-10, 2.98e-08), (-0.9239, -0.3555, 2.98e-08), (-0.7071, -0.6569, 2.98e-08), (-0.3827, -0.8583, 2.98e-08), (0.0, -0.929, 2.98e-08), (0.3827, -0.8583, 2.98e-08), (0.7071, -0.6569, 2.98e-08), (0.9239, -0.3555, 2.98e-08), (1.0, 3.022e-11, 2.98e-08), (0.9239, 0.3555, 2.98e-08), (0.7071, 0.6569, 2.98e-08), (0.3827, 0.8583, 2.98e-08), (0.01295, 0.929, 0.4601), (-0.3697, 0.8583, 0.4601), (-0.6942, 0.6569, 0.4601), (-0.9109, 0.3555, 0.4601), (-0.9871, -6.745e-08, 0.4601), (-0.9109, -0.3555, 0.4601), (-0.6942, -0.6569, 0.4601), (-0.3697, -0.8583, 0.4601), (0.01295, -0.929, 0.4601), (0.3956, -0.8583, 0.4601), (0.7201, -0.6569, 0.4601), (0.9368, -0.3555, 0.4601), (1.013, -6.754e-08, 0.4601), (0.9368, 0.3555, 0.4601), (0.7201, 0.6569, 0.4601), (0.3956, 0.8583, 0.4601), (0.01295, 0.4167, 0.4601), (-0.1587, 0.385, 0.4601), (-0.3043, 0.2947, 0.4601), (-0.4015, 0.1595, 0.4601), (-0.4356, -6.307e-08, 0.4601), (-0.4015, -0.1595, 0.4601), (-0.3043, -0.2947, 0.4601), (-0.1587, -0.385, 0.4601), (0.01295, -0.4167, 0.4601), (0.1846, -0.385, 0.4601), (0.3302, -0.2947, 0.4601), (0.4274, -0.1595, 0.4601), (0.4615, -6.311e-08, 0.4601), (0.4274, 0.1595, 0.4601), (0.3302, 0.2947, 0.4601), (0.1846, 0.385, 0.4601), (0.01295, 0.1372, 0.4601), (-0.04356, 0.1267, 0.4601), (-0.09146, 0.097, 0.4601), (-0.1235, 0.05249, 0.4601), (-0.1347, -6.785e-08, 0.4601), (-0.1235, -0.05249, 0.4601), (-0.09146, -0.097, 0.4601), (-0.04356, -0.1267, 0.4601), (0.01295, -0.1372, 0.4601), (0.06946, -0.1267, 0.4601), (0.1174, -0.097, 0.4601), (0.1494, -0.05249, 0.4601), (0.1606, -6.786e-08, 0.4601), (0.1494, 0.05249, 0.4601), (0.1174, 0.097, 0.4601), (0.06946, 0.1267, 0.4601), (0.01295, -6.986e-08, 0.4601), (0.3739, 0.3467, 0.009638), (0.4885, 0.1876, 0.01259), (0.5288, -2.836e-09, 0.01362), (0.4885, -0.1876, 0.01259), (0.3739, -0.3467, 0.009638), (0.2022, -0.4529, 0.005225), (-0.0001869, -0.4902, 1.886e-05), (-0.2026, -0.4529, -0.005187), (-0.3742, -0.3467, -0.0096), (-0.4889, -0.1876, -0.01255), (-0.5292, 1.052e-09, -0.01358), (-0.4889, 0.1876, -0.01255), (-0.3742, 0.3467, -0.0096), (-0.2026, 0.4529, -0.005187), (-0.0001869, 0.4902, 1.881e-05), (0.2022, 0.4529, 0.005225), (0.4083, 0.3856, 0.3503), (0.5357, 0.2087, 0.352), (0.5804, -5.081e-08, 0.3525), (0.5357, -0.2087, 0.352), (0.4083, -0.3856, 0.3503), (0.2176, -0.5038, 0.3478), (-0.0073, -0.5453, 0.3449), (-0.2322, -0.5038, 0.3419), (-0.4229, -0.3856, 0.3394), (-0.5503, -0.2087, 0.3378), (-0.595, -4.859e-08, 0.3372), (-0.5503, 0.2087, 0.3378), (-0.4229, 0.3856, 0.3394), (-0.2322, 0.5038, 0.3419), (-0.0073, 0.5453, 0.3449), (0.2176, 0.5038, 0.3478), (0.1287, 0.1265, 0.3449), (0.1705, 0.06849, 0.3449), (0.1852, -4.496e-08, 0.3449), (0.1705, -0.06849, 0.3449), (0.1287, -0.1265, 0.3449), (0.06623, -0.1653, 0.3449), (-0.007487, -0.179, 0.3449), (-0.08121, -0.1653, 0.3449), (-0.1437, -0.1265, 0.3449), (-0.1855, -0.06849, 0.3449), (-0.2001, -4.494e-08, 0.3449), (-0.1855, 0.06849, 0.3449), (-0.1437, 0.1265, 0.3449), (-0.08121, 0.1653, 0.3449), (-0.007487, 0.179, 0.3449), (0.06623, 0.1653, 0.3449), (-0.007487, -4.213e-08, 0.3449), (-0.9174, 0.3555, 0.23), (-0.9935, -3.367e-08, 0.23), (0.9304, -0.3555, 0.23), (1.006, -3.376e-08, 0.23), (-0.9174, -0.3555, 0.23), (0.9304, 0.3555, 0.23), (-0.7006, -0.6569, 0.23), (0.7136, 0.6569, 0.23), (-0.3762, -0.8583, 0.23), (0.3892, 0.8583, 0.23), (0.006475, -0.929, 0.23), (0.006475, 0.929, 0.23), (-0.3762, 0.8583, 0.23), (0.3892, -0.8583, 0.23), (-0.7006, 0.6569, 0.23), (0.7136, -0.6569, 0.23)], [], [(115, 114, 19, 20), (117, 116, 27, 28), (118, 115, 20, 21), (119, 117, 28, 29), (120, 118, 21, 22), (121, 119, 29, 30), (122, 120, 22, 23), (123, 121, 30, 31), (124, 122, 23, 24), (126, 125, 16, 17), (125, 123, 31, 16), (127, 124, 24, 25), (128, 126, 17, 18), (129, 127, 25, 26), (114, 128, 18, 19), (116, 129, 26, 27), (24, 23, 39, 40), (17, 16, 32, 33), (16, 31, 47, 32), (25, 24, 40, 41), (18, 17, 33, 34), (26, 25, 41, 42), (19, 18, 34, 35), (27, 26, 42, 43), (20, 19, 35, 36), (28, 27, 43, 44), (21, 20, 36, 37), (29, 28, 44, 45), (22, 21, 37, 38), (30, 29, 45, 46), (23, 22, 38, 39), (31, 30, 46, 47), (45, 44, 60, 61), (38, 37, 53, 54), (46, 45, 61, 62), (39, 38, 54, 55), (47, 46, 62, 63), (40, 39, 55, 56), (33, 32, 48, 49), (32, 47, 63, 48), (41, 40, 56, 57), (34, 33, 49, 50), (42, 41, 57, 58), (35, 34, 50, 51), (43, 42, 58, 59), (36, 35, 51, 52), (44, 43, 59, 60), (37, 36, 52, 53), (51, 50, 64), (59, 58, 64), (52, 51, 64), (60, 59, 64), (53, 52, 64), (61, 60, 64), (54, 53, 64), (62, 61, 64), (55, 54, 64), (63, 62, 64), (56, 55, 64), (49, 48, 64), (48, 63, 64), (57, 56, 64), (50, 49, 64), (58, 57, 64), (8, 9, 70, 71), (1, 2, 77, 78), (9, 10, 69, 70), (2, 3, 76, 77), (10, 11, 68, 69), (3, 4, 75, 76), (11, 12, 67, 68), (4, 5, 74, 75), (12, 13, 66, 67), (5, 6, 73, 74), (13, 14, 65, 66), (6, 7, 72, 73), (14, 15, 80, 65), (7, 8, 71, 72), (0, 1, 78, 79), (15, 0, 79, 80), (71, 70, 86, 87), (80, 79, 95, 96), (72, 71, 87, 88), (65, 80, 96, 81), (79, 78, 94, 95), (73, 72, 88, 89), (66, 65, 81, 82), (74, 73, 89, 90), (67, 66, 82, 83), (75, 74, 90, 91), (68, 67, 83, 84), (76, 75, 91, 92), (69, 68, 84, 85), (77, 76, 92, 93), (70, 69, 85, 86), (78, 77, 93, 94), (91, 90, 106, 107), (84, 83, 99, 100), (92, 91, 107, 108), (85, 84, 100, 101), (93, 92, 108, 109), (86, 85, 101, 102), (94, 93, 109, 110), (87, 86, 102, 103), (96, 95, 111, 112), (95, 94, 110, 111), (88, 87, 103, 104), (81, 96, 112, 97), (89, 88, 104, 105), (82, 81, 97, 98), (90, 89, 105, 106), (83, 82, 98, 99), (97, 112, 113), (105, 104, 113), (98, 97, 113), (106, 105, 113), (99, 98, 113), (107, 106, 113), (100, 99, 113), (108, 107, 113), (101, 100, 113), (109, 108, 113), (102, 101, 113), (110, 109, 113), (103, 102, 113), (112, 111, 113), (111, 110, 113), (104, 103, 113), (11, 10, 129, 116), (3, 2, 128, 114), (10, 9, 127, 129), (2, 1, 126, 128), (9, 8, 124, 127), (0, 15, 123, 125), (1, 0, 125, 126), (8, 7, 122, 124), (15, 14, 121, 123), (7, 6, 120, 122), (14, 13, 119, 121), (6, 5, 118, 120), (13, 12, 117, 119), (5, 4, 115, 118), (12, 11, 116, 117), (4, 3, 114, 115)])
me_circle_001.polygons.foreach_set('use_smooth', [True] * 144)
_uv = me_circle_001.uv_layers.new(name='UVMap')
_uv.uv.foreach_set('vector', [0.0, 0.0, 0.0, 0.0, 0.0, 0.0, 0.0, 0.0, 0.0, 0.0, 0.0, 0.0, 0.0, 0.0, 0.0, 0.0, 0.0, 0.0, 0.0, 0.0, 0.0, 0.0, 0.0, 0.0, 0.0, 0.0, 0.0, 0.0, 0.0, 0.0, 0.0, 0.0, 0.0, 0.0, 0.0, 0.0, 0.0, 0.0, 0.0, 0.0, 0.0, 0.0, 0.0, 0.0, 0.0, 0.0, 0.0, 0.0, 0.0, 0.0, 0.0, 0.0, 0.0, 0.0, 0.0, 0.0, 0.0, 0.0, 0.0, 0.0, 0.0, 0.0, 0.0, 0.0, 0.0, 0.0, 0.0, 0.0, 0.0, 0.0, 0.0, 0.0, 0.0, 0.0, 0.0, 0.0, 0.0, 0.0, 0.0, 0.0, 0.0, 0.0, 0.0, 0.0, 0.0, 0.0, 0.0, 0.0, 0.0, 0.0, 0.0, 0.0, 0.0, 0.0, 0.0, 0.0, 0.0, 0.0, 0.0, 0.0, 0.0, 0.0, 0.0, 0.0, 0.0, 0.0, 0.0, 0.0, 0.0, 0.0, 0.0, 0.0, 0.0, 0.0, 0.0, 0.0, 0.0, 0.0, 0.0, 0.0, 0.0, 0.0, 0.0, 0.0, 0.0, 0.0, 0.0, 0.0, 0.0, 0.0, 0.0, 0.0, 0.0, 0.0, 0.0, 0.0, 0.0, 0.0, 0.0, 0.0, 0.0, 0.0, 0.0, 0.0, 0.0, 0.0, 0.0, 0.0, 0.0, 0.0, 0.0, 0.0, 0.0, 0.0, 0.0, 0.0, 0.0, 0.0, 0.0, 0.0, 0.0, 0.0, 0.0, 0.0, 0.0, 0.0, 0.0, 0.0, 0.0, 0.0, 0.0, 0.0, 0.0, 0.0, 0.0, 0.0, 0.0, 0.0, 0.0, 0.0, 0.0, 0.0, 0.0, 0.0, 0.0, 0.0, 0.0, 0.0, 0.0, 0.0, 0.0, 0.0, 0.0, 0.0, 0.0, 0.0, 0.0, 0.0, 0.0, 0.0, 0.0, 0.0, 0.0, 0.0, 0.0, 0.0, 0.0, 0.0, 0.0, 0.0, 0.0, 0.0, 0.0, 0.0, 0.0, 0.0, 0.0, 0.0, 0.0, 0.0, 0.0, 0.0, 0.0, 0.0, 0.0, 0.0, 0.0, 0.0, 0.0, 0.0, 0.0, 0.0, 0.0, 0.0, 0.0, 0.0, 0.0, 0.0, 0.0, 0.0, 0.0, 0.0, 0.0, 0.0, 0.0, 0.0, 0.0, 0.0, 0.0, 0.0, 0.0, 0.0, 0.0, 0.0, 0.0, 0.0, 0.0, 0.0, 0.0, 0.0, 0.0, 0.0, 0.0, 0.0, 0.0, 0.0, 0.0, 0.0, 0.0, 0.0, 0.0, 0.0, 0.0, 0.0, 0.0, 0.0, 0.0, 0.0, 0.0, 0.0, 0.0, 0.0, 0.0, 0.0, 0.0, 0.0, 0.0, 0.0, 0.0, 0.0, 0.0, 0.0, 0.0, 0.0, 0.0, 0.0, 0.0, 0.0, 0.0, 0.0, 0.0, 0.0, 0.0, 0.0, 0.0, 0.0, 0.0, 0.0, 0.0, 0.0, 0.0, 0.0, 0.0, 0.0, 0.0, 0.0, 0.0, 0.0, 0.0, 0.0, 0.0, 0.0, 0.0, 0.0, 0.0, 0.0, 0.0, 0.0, 0.0, 0.0, 0.0, 0.0, 0.0, 0.0, 0.0, 0.0, 0.0, 0.0, 0.0, 0.0, 0.0, 0.0, 0.0, 0.0, 0.0, 0.0, 0.0, 0.0, 0.0, 0.0, 0.0, 0.0, 0.0, 0.0, 0.0, 0.0, 0.0, 0.0, 0.0, 0.0, 0.0, 0.0, 0.0, 0.0, 0.0, 0.0, 0.0, 0.0, 0.0, 0.0, 0.0, 0.0, 0.0, 0.0, 0.0, 0.0, 0.0, 0.0, 0.0, 0.0, 0.0, 0.0, 0.0, 0.0, 0.0, 0.0, 0.0, 0.0, 0.0, 0.0, 0.0, 0.0, 0.0, 0.0, 0.0, 0.0, 0.0, 0.0, 0.0, 0.0, 0.0, 0.0, 0.0, 0.0, 0.0, 0.0, 0.0, 0.0, 0.0, 0.0, 0.0, 0.0, 0.0, 0.0, 0.0, 0.0, 0.0, 0.0, 0.0, 0.0, 0.0, 0.0, 0.0, 0.0, 0.0, 0.0, 0.0, 0.0, 0.0, 0.0, 0.0, 0.0, 0.0, 0.0, 0.0, 0.0, 0.0, 0.0, 0.0, 0.0, 0.0, 0.0, 0.0, 0.0, 0.0, 0.0, 0.0, 0.0, 0.0, 0.0, 0.0, 0.0, 0.0, 0.0, 0.0, 0.0, 0.0, 0.0, 0.0, 0.0, 0.0, 0.0, 0.0, 0.0, 0.0, 0.0, 0.0, 0.0, 0.0, 0.0, 0.0, 0.0, 0.0, 0.0, 0.0, 0.0, 0.0, 0.0, 0.0, 0.0, 0.0, 0.0, 0.0, 0.0, 0.0, 0.0, 0.0, 0.0, 0.0, 0.0, 0.0, 0.0, 0.0, 0.0, 0.0, 0.0, 0.0, 0.0, 0.0, 0.0, 0.0, 0.0, 0.0, 0.0, 0.0, 0.0, 0.0, 0.0, 0.0, 0.0, 0.0, 0.0, 0.0, 0.0, 0.0, 0.0, 0.0, 0.0, 0.0, 0.0, 0.0, 0.0, 0.0, 0.0, 0.0, 0.0, 0.0, 0.0, 0.0, 0.0, 0.0, 0.0, 0.0, 0.0, 0.0, 0.0, 0.0, 0.0, 0.0, 0.0, 0.0, 0.0, 0.0, 0.0, 0.0, 0.0, 0.0, 0.0, 0.0, 0.0, 0.0, 0.0, 0.0, 0.0, 0.0, 0.0, 0.0, 0.0, 0.0, 0.0, 0.0, 0.0, 0.0, 0.0, 0.0, 0.0, 0.0, 0.0, 0.0, 0.0, 0.0, 0.0, 0.0, 0.0, 0.0, 0.0, 0.0, 0.0, 0.0, 0.0, 0.0, 0.0, 0.0, 0.0, 0.0, 0.0, 0.0, 0.0, 0.0, 0.0, 0.0, 0.0, 0.0, 0.0, 0.0, 0.0, 0.0, 0.0, 0.0, 0.0, 0.0, 0.0, 0.0, 0.0, 0.0, 0.0, 0.0, 0.0, 0.0, 0.0, 0.0, 0.0, 0.0, 0.0, 0.0, 0.0, 0.0, 0.0, 0.0, 0.0, 0.0, 0.0, 0.0, 0.0, 0.0, 0.0, 0.0, 0.0, 0.0, 0.0, 0.0, 0.0, 0.0, 0.0, 0.0, 0.0, 0.0, 0.0, 0.0, 0.0, 0.0, 0.0, 0.0, 0.0, 0.0, 0.0, 0.0, 0.0, 0.0, 0.0, 0.0, 0.0, 0.0, 0.0, 0.0, 0.0, 0.0, 0.0, 0.0, 0.0, 0.0, 0.0, 0.0, 0.0, 0.0, 0.0, 0.0, 0.0, 0.0, 0.0, 0.0, 0.0, 0.0, 0.0, 0.0, 0.0, 0.0, 0.0, 0.0, 0.0, 0.0, 0.0, 0.0, 0.0, 0.0, 0.0, 0.0, 0.0, 0.0, 0.0, 0.0, 0.0, 0.0, 0.0, 0.0, 0.0, 0.0, 0.0, 0.0, 0.0, 0.0, 0.0, 0.0, 0.0, 0.0, 0.0, 0.0, 0.0, 0.0, 0.0, 0.0, 0.0, 0.0, 0.0, 0.0, 0.0, 0.0, 0.0, 0.0, 0.0, 0.0, 0.0, 0.0, 0.0, 0.0, 0.0, 0.0, 0.0, 0.0, 0.0, 0.0, 0.0, 0.0, 0.0, 0.0, 0.0, 0.0, 0.0, 0.0, 0.0, 0.0, 0.0, 0.0, 0.0, 0.0, 0.0, 0.0, 0.0, 0.0, 0.0, 0.0, 0.0, 0.0, 0.0, 0.0, 0.0, 0.0, 0.0, 0.0, 0.0, 0.0, 0.0, 0.0, 0.0, 0.0, 0.0, 0.0, 0.0, 0.0, 0.0, 0.0, 0.0, 0.0, 0.0, 0.0, 0.0, 0.0, 0.0, 0.0, 0.0, 0.0, 0.0, 0.0, 0.0, 0.0, 0.0, 0.0, 0.0, 0.0, 0.0, 0.0, 0.0, 0.0, 0.0, 0.0, 0.0, 0.0, 0.0, 0.0, 0.0, 0.0, 0.0, 0.0, 0.0, 0.0, 0.0, 0.0, 0.0, 0.0, 0.0, 0.0, 0.0, 0.0, 0.0, 0.0, 0.0, 0.0, 0.0, 0.0, 0.0, 0.0, 0.0, 0.0, 0.0, 0.0, 0.0, 0.0, 0.0, 0.0, 0.0, 0.0, 0.0, 0.0, 0.0, 0.0, 0.0, 0.0, 0.0, 0.0, 0.0, 0.0, 0.0, 0.0, 0.0, 0.0, 0.0, 0.0, 0.0, 0.0, 0.0, 0.0, 0.0, 0.0, 0.0, 0.0, 0.0, 0.0, 0.0, 0.0, 0.0, 0.0, 0.0, 0.0, 0.0, 0.0, 0.0, 0.0, 0.0, 0.0, 0.0, 0.0, 0.0, 0.0, 0.0, 0.0, 0.0, 0.0, 0.0, 0.0, 0.0, 0.0, 0.0, 0.0, 0.0, 0.0, 0.0, 0.0, 0.0, 0.0, 0.0, 0.0, 0.0, 0.0, 0.0, 0.0, 0.0, 0.0, 0.0, 0.0, 0.0, 0.0, 0.0, 0.0, 0.0, 0.0, 0.0, 0.0, 0.0, 0.0, 0.0, 0.0, 0.0, 0.0, 0.0, 0.0, 0.0, 0.0, 0.0, 0.0, 0.0, 0.0, 0.0, 0.0, 0.0, 0.0, 0.0, 0.0, 0.0, 0.0, 0.0, 0.0, 0.0, 0.0, 0.0, 0.0, 0.0, 0.0, 0.0, 0.0, 0.0, 0.0, 0.0, 0.0, 0.0, 0.0, 0.0, 0.0, 0.0, 0.0, 0.0, 0.0, 0.0, 0.0, 0.0, 0.0, 0.0, 0.0, 0.0, 0.0, 0.0, 0.0, 0.0, 0.0, 0.0, 0.0, 0.0, 0.0, 0.0, 0.0, 0.0, 0.0, 0.0, 0.0, 0.0, 0.0, 0.0, 0.0, 0.0, 0.0, 0.0, 0.0, 0.0, 0.0, 0.0, 0.0, 0.0, 0.0, 0.0, 0.0, 0.0, 0.0, 0.0, 0.0, 0.0, 0.0, 0.0, 0.0, 0.0, 0.0, 0.0, 0.0, 0.0, 0.0, 0.0, 0.0, 0.0, 0.0, 0.0, 0.0, 0.0, 0.0, 0.0, 0.0, 0.0, 0.0, 0.0, 0.0, 0.0, 0.0, 0.0, 0.0, 0.0, 0.0, 0.0, 0.0, 0.0, 0.0, 0.0, 0.0, 0.0, 0.0, 0.0, 0.0, 0.0, 0.0, 0.0, 0.0, 0.0, 0.0, 0.0, 0.0, 0.0, 0.0, 0.0, 0.0, 0.0, 0.0, 0.0, 0.0, 0.0, 0.0, 0.0, 0.0, 0.0, 0.0, 0.0, 0.0, 0.0, 0.0, 0.0, 0.0, 0.0, 0.0, 0.0, 0.0, 0.0, 0.0, 0.0, 0.0, 0.0, 0.0, 0.0, 0.0, 0.0, 0.0, 0.0, 0.0, 0.0, 0.0, 0.0, 0.0, 0.0, 0.0, 0.0, 0.0, 0.0, 0.0, 0.0])
me_circle_001.update()
me_circle_002 = bpy.data.meshes.new('Circle.002')
me_circle_002.from_pydata([(-0.003385, 0.8632, 0.4603), (-0.3605, 0.7972, 0.4603), (-0.6633, 0.6093, 0.4603), (-0.8656, 0.328, 0.4603), (-0.9366, -0.003804, 0.4603), (-0.8656, -0.3356, 0.4603), (-0.6633, -0.6169, 0.4603), (-0.3605, -0.8048, 0.4603), (-0.003385, -0.8708, 0.4603), (0.3538, -0.8048, 0.4603), (0.6565, -0.6169, 0.4603), (0.8588, -0.3356, 0.4603), (0.9299, -0.003804, 0.4603), (0.8588, 0.328, 0.4603), (0.6565, 0.6093, 0.4603), (0.3538, 0.7972, 0.4603), (0.027, 0.4129, 0.4652), (-0.1447, 0.3812, 0.4652), (-0.2902, 0.2909, 0.4652), (-0.3874, 0.1557, 0.4652), (-0.4216, -0.003804, 0.4652), (-0.3874, -0.1633, 0.4652), (-0.2902, -0.2985, 0.4652), (-0.1447, -0.3888, 0.4652), (0.027, -0.4205, 0.4652), (0.1987, -0.3888, 0.4652), (0.3442, -0.2985, 0.4652), (0.4414, -0.1633, 0.4652), (0.4756, -0.003804, 0.4652), (0.4414, 0.1557, 0.4652), (0.3442, 0.2909, 0.4652), (0.1987, 0.3812, 0.4652), (0.027, 0.1334, 0.4652), (-0.0295, 0.1229, 0.4652), (-0.07741, 0.09319, 0.4652), (-0.1094, 0.04869, 0.4652), (-0.1207, -0.003804, 0.4652), (-0.1094, -0.0563, 0.4652), (-0.07741, -0.1008, 0.4652), (-0.0295, -0.1305, 0.4652), (0.027, -0.141, 0.4652), (0.08351, -0.1305, 0.4652), (0.1314, -0.1008, 0.4652), (0.1634, -0.0563, 0.4652), (0.1747, -0.003804, 0.4652), (0.1634, 0.04869, 0.4652), (0.1314, 0.09319, 0.4652), (0.08351, 0.1229, 0.4652), (0.027, -0.003804, 0.4652), (0.002323, 0.8632, 0.7132), (-0.3548, 0.7972, 0.7132), (-0.6576, 0.6093, 0.7132), (-0.8599, 0.328, 0.7132), (-0.9309, -0.003804, 0.7132), (-0.8599, -0.3356, 0.7132), (-0.6576, -0.6169, 0.7132), (-0.3548, -0.8048, 0.7132), (0.002323, -0.8708, 0.7132), (0.3595, -0.8048, 0.7132), (0.6622, -0.6169, 0.7132), (0.8645, -0.3356, 0.7132), (0.9356, -0.003804, 0.7132), (0.8645, 0.328, 0.7132), (0.6622, 0.6093, 0.7132), (0.3595, 0.7972, 0.7132), (0.004297, 0.6469, 1.04), (-0.2637, 0.5974, 1.04), (-0.491, 0.4563, 1.04), (-0.6428, 0.2452, 1.04), (-0.6961, -0.003805, 1.04), (-0.6428, -0.2528, 1.04), (-0.491, -0.4639, 1.04), (-0.2637, -0.605, 1.04), (0.004297, -0.6545, 1.04), (0.2723, -0.605, 1.04), (0.4996, -0.4639, 1.04), (0.6514, -0.2528, 1.04), (0.7047, -0.003805, 1.04), (0.6514, 0.2452, 1.04), (0.4996, 0.4563, 1.04), (0.2723, 0.5974, 1.04), (0.004297, 0.5351, 1.04), (-0.2177, 0.4941, 1.04), (-0.4059, 0.3773, 1.04), (-0.5316, 0.2024, 1.04), (-0.5758, -0.003805, 1.04), (-0.5316, -0.21, 1.04), (-0.4059, -0.3849, 1.04), (-0.2177, -0.5017, 1.04), (0.004297, -0.5427, 1.04), (0.2263, -0.5017, 1.04), (0.4145, -0.3849, 1.04), (0.5402, -0.21, 1.04), (0.5844, -0.003805, 1.04), (0.5402, 0.2024, 1.04), (0.4145, 0.3773, 1.04), (0.2263, 0.4941, 1.04), (0.6485, 0.2452, 0.7144), (0.7018, -0.003804, 0.7144), (-0.7216, 0.2747, 0.9343), (-0.5518, 0.5108, 0.9343), (0.6485, -0.2528, 0.7144), (-0.7812, -0.003805, 0.9343), (0.4966, -0.4639, 0.7144), (-0.7216, -0.2823, 0.9343), (0.2694, -0.605, 0.7144), (-0.5518, -0.5184, 0.9343), (0.001346, -0.6545, 0.7144), (-0.2976, -0.6762, 0.9343), (0.001346, 0.6469, 0.7144), (0.002143, -0.7316, 0.9343), (-0.2976, 0.6686, 0.9343), (0.002143, 0.724, 0.9343), (0.4966, 0.4563, 0.7144), (0.2694, 0.5974, 0.7144), (-0.01641, 0.5416, 0.8003), (-0.2384, 0.5005, 0.8003), (-0.4266, 0.3837, 0.8003), (-0.5523, 0.2089, 0.8003), (-0.5965, 0.002647, 0.8003), (-0.5523, -0.2036, 0.8003), (-0.4266, -0.3784, 0.8003), (-0.2384, -0.4952, 0.8003), (-0.01641, -0.5363, 0.8003), (0.2056, -0.4952, 0.8003), (0.3938, -0.3784, 0.8003), (0.5195, -0.2036, 0.8003), (0.5637, 0.002647, 0.8003), (0.5195, 0.2089, 0.8003), (0.3938, 0.3837, 0.8003), (0.2056, 0.5005, 0.8003), (-0.01641, 0.08523, 0.8003), (-0.05043, 0.07895, 0.8003), (-0.07927, 0.06104, 0.8003), (-0.09854, 0.03425, 0.8003), (-0.1053, 0.002647, 0.8003), (-0.09854, -0.02896, 0.8003), (-0.07927, -0.05575, 0.8003), (-0.05043, -0.07365, 0.8003), (-0.01641, -0.07994, 0.8003), (0.01761, -0.07365, 0.8003), (0.04645, -0.05575, 0.8003), (0.06572, -0.02896, 0.8003), (0.07249, 0.002647, 0.8003), (0.06572, 0.03425, 0.8003), (0.04645, 0.06104, 0.8003), (0.01761, 0.07895, 0.8003), (-0.01641, 0.002647, 0.8003)], [], [(8, 7, 23, 24), (1, 0, 16, 17), (0, 15, 31, 16), (9, 8, 24, 25), (2, 1, 17, 18), (10, 9, 25, 26), (3, 2, 18, 19), (11, 10, 26, 27), (4, 3, 19, 20), (12, 11, 27, 28), (5, 4, 20, 21), (13, 12, 28, 29), (6, 5, 21, 22), (14, 13, 29, 30), (7, 6, 22, 23), (15, 14, 30, 31), (29, 28, 44, 45), (22, 21, 37, 38), (30, 29, 45, 46), (23, 22, 38, 39), (31, 30, 46, 47), (24, 23, 39, 40), (17, 16, 32, 33), (16, 31, 47, 32), (25, 24, 40, 41), (18, 17, 33, 34), (26, 25, 41, 42), (19, 18, 34, 35), (27, 26, 42, 43), (20, 19, 35, 36), (28, 27, 43, 44), (21, 20, 36, 37), (35, 34, 48), (43, 42, 48), (36, 35, 48), (44, 43, 48), (37, 36, 48), (45, 44, 48), (38, 37, 48), (46, 45, 48), (39, 38, 48), (47, 46, 48), (40, 39, 48), (33, 32, 48), (32, 47, 48), (41, 40, 48), (34, 33, 48), (42, 41, 48), (9, 10, 59, 58), (2, 3, 52, 51), (10, 11, 60, 59), (3, 4, 53, 52), (11, 12, 61, 60), (4, 5, 54, 53), (12, 13, 62, 61), (5, 6, 55, 54), (13, 14, 63, 62), (6, 7, 56, 55), (14, 15, 64, 63), (7, 8, 57, 56), (0, 1, 50, 49), (15, 0, 49, 64), (8, 9, 58, 57), (1, 2, 51, 50), (64, 49, 109, 114), (100, 99, 68, 67), (63, 64, 114, 113), (99, 102, 69, 68), (62, 63, 113, 97), (102, 104, 70, 69), (61, 62, 97, 98), (104, 106, 71, 70), (60, 61, 98, 101), (106, 108, 72, 71), (59, 60, 101, 103), (108, 110, 73, 72), (112, 111, 66, 65), (58, 59, 103, 105), (57, 58, 105, 107), (111, 100, 67, 66), (79, 80, 96, 95), (72, 73, 89, 88), (65, 66, 82, 81), (80, 65, 81, 96), (73, 74, 90, 89), (66, 67, 83, 82), (74, 75, 91, 90), (67, 68, 84, 83), (75, 76, 92, 91), (68, 69, 85, 84), (76, 77, 93, 92), (69, 70, 86, 85), (77, 78, 94, 93), (70, 71, 87, 86), (78, 79, 95, 94), (71, 72, 88, 87), (50, 51, 100, 111), (65, 80, 114, 109), (74, 73, 107, 105), (49, 50, 111, 112), (56, 57, 110, 108), (76, 75, 103, 101), (55, 56, 108, 106), (78, 77, 98, 97), (54, 55, 106, 104), (80, 79, 113, 114), (53, 54, 104, 102), (75, 74, 105, 103), (52, 53, 102, 99), (77, 76, 101, 98), (51, 52, 99, 100), (79, 78, 97, 113), (109, 49, 112, 65), (107, 73, 110, 57), (90, 91, 125, 124), (83, 84, 118, 117), (91, 92, 126, 125), (84, 85, 119, 118), (92, 93, 127, 126), (85, 86, 120, 119), (93, 94, 128, 127), (86, 87, 121, 120), (94, 95, 129, 128), (87, 88, 122, 121), (95, 96, 130, 129), (88, 89, 123, 122), (81, 82, 116, 115), (96, 81, 115, 130), (89, 90, 124, 123), (82, 83, 117, 116), (130, 115, 131, 146), (123, 124, 140, 139), (116, 117, 133, 132), (124, 125, 141, 140), (117, 118, 134, 133), (125, 126, 142, 141), (118, 119, 135, 134), (126, 127, 143, 142), (119, 120, 136, 135), (127, 128, 144, 143), (120, 121, 137, 136), (128, 129, 145, 144), (121, 122, 138, 137), (129, 130, 146, 145), (122, 123, 139, 138), (115, 116, 132, 131), (144, 145, 147), (137, 138, 147), (145, 146, 147), (138, 139, 147), (131, 132, 147), (146, 131, 147), (139, 140, 147), (132, 133, 147), (140, 141, 147), (133, 134, 147), (141, 142, 147), (134, 135, 147), (142, 143, 147), (135, 136, 147), (143, 144, 147), (136, 137, 147)])
me_circle_002.polygons.foreach_set('use_smooth', [True] * 162)
_uv = me_circle_002.uv_layers.new(name='UVMap')
_uv.uv.foreach_set('vector', [0.0, 0.0, 0.0, 0.0, 0.0, 0.0, 0.0, 0.0, 0.0, 0.0, 0.0, 0.0, 0.0, 0.0, 0.0, 0.0, 0.0, 0.0, 0.0, 0.0, 0.0, 0.0, 0.0, 0.0, 0.0, 0.0, 0.0, 0.0, 0.0, 0.0, 0.0, 0.0, 0.0, 0.0, 0.0, 0.0, 0.0, 0.0, 0.0, 0.0, 0.0, 0.0, 0.0, 0.0, 0.0, 0.0, 0.0, 0.0, 0.0, 0.0, 0.0, 0.0, 0.0, 0.0, 0.0, 0.0, 0.0, 0.0, 0.0, 0.0, 0.0, 0.0, 0.0, 0.0, 0.0, 0.0, 0.0, 0.0, 0.0, 0.0, 0.0, 0.0, 0.0, 0.0, 0.0, 0.0, 0.0, 0.0, 0.0, 0.0, 0.0, 0.0, 0.0, 0.0, 0.0, 0.0, 0.0, 0.0, 0.0, 0.0, 0.0, 0.0, 0.0, 0.0, 0.0, 0.0, 0.0, 0.0, 0.0, 0.0, 0.0, 0.0, 0.0, 0.0, 0.0, 0.0, 0.0, 0.0, 0.0, 0.0, 0.0, 0.0, 0.0, 0.0, 0.0, 0.0, 0.0, 0.0, 0.0, 0.0, 0.0, 0.0, 0.0, 0.0, 0.0, 0.0, 0.0, 0.0, 0.0, 0.0, 0.0, 0.0, 0.0, 0.0, 0.0, 0.0, 0.0, 0.0, 0.0, 0.0, 0.0, 0.0, 0.0, 0.0, 0.0, 0.0, 0.0, 0.0, 0.0, 0.0, 0.0, 0.0, 0.0, 0.0, 0.0, 0.0, 0.0, 0.0, 0.0, 0.0, 0.0, 0.0, 0.0, 0.0, 0.0, 0.0, 0.0, 0.0, 0.0, 0.0, 0.0, 0.0, 0.0, 0.0, 0.0, 0.0, 0.0, 0.0, 0.0, 0.0, 0.0, 0.0, 0.0, 0.0, 0.0, 0.0, 0.0, 0.0, 0.0, 0.0, 0.0, 0.0, 0.0, 0.0, 0.0, 0.0, 0.0, 0.0, 0.0, 0.0, 0.0, 0.0, 0.0, 0.0, 0.0, 0.0, 0.0, 0.0, 0.0, 0.0, 0.0, 0.0, 0.0, 0.0, 0.0, 0.0, 0.0, 0.0, 0.0, 0.0, 0.0, 0.0, 0.0, 0.0, 0.0, 0.0, 0.0, 0.0, 0.0, 0.0, 0.0, 0.0, 0.0, 0.0, 0.0, 0.0, 0.0, 0.0, 0.0, 0.0, 0.0, 0.0, 0.0, 0.0, 0.0, 0.0, 0.0, 0.0, 0.0, 0.0, 0.0, 0.0, 0.0, 0.0, 0.0, 0.0, 0.0, 0.0, 0.0, 0.0, 0.0, 0.0, 0.0, 0.0, 0.0, 0.0, 0.0, 0.0, 0.0, 0.0, 0.0, 0.0, 0.0, 0.0, 0.0, 0.0, 0.0, 0.0, 0.0, 0.0, 0.0, 0.0, 0.0, 0.0, 0.0, 0.0, 0.0, 0.0, 0.0, 0.0, 0.0, 0.0, 0.0, 0.0, 0.0, 0.0, 0.0, 0.0, 0.0, 0.0, 0.0, 0.0, 0.0, 0.0, 0.0, 0.0, 0.0, 0.0, 0.0, 0.0, 0.0, 0.0, 0.0, 0.0, 0.0, 0.0, 0.0, 0.0, 0.0, 0.0, 0.0, 0.0, 0.0, 0.0, 0.0, 0.0, 0.0, 0.0, 0.0, 0.0, 0.0, 0.0, 0.0, 0.0, 0.0, 0.0, 0.0, 0.0, 0.0, 0.0, 0.0, 0.0, 0.0, 0.0, 0.0, 0.0, 0.0, 0.0, 0.0, 0.0, 0.0, 0.0, 0.0, 0.0, 0.0, 0.0, 0.0, 0.0, 0.0, 0.0, 0.0, 0.0, 0.0, 0.0, 0.0, 0.0, 0.0, 0.0, 0.0, 0.0, 0.0, 0.0, 0.0, 0.0, 0.0, 0.0, 0.0, 0.0, 0.0, 0.0, 0.0, 0.0, 0.0, 0.0, 0.0, 0.0, 0.0, 0.0, 0.0, 0.0, 0.0, 0.0, 0.0, 0.0, 0.0, 0.0, 0.0, 0.0, 0.0, 0.0, 0.0, 0.0, 0.0, 0.0, 0.0, 0.0, 0.0, 0.0, 0.0, 0.0, 0.0, 0.0, 0.0, 0.0, 0.0, 0.0, 0.0, 0.0, 0.0, 0.0, 0.0, 0.0, 0.0, 0.0, 0.0, 0.0, 0.0, 0.0, 0.0, 0.0, 0.0, 0.0, 0.0, 0.0, 0.0, 0.0, 0.0, 0.0, 0.0, 0.0, 0.0, 0.0, 0.0, 0.0, 0.0, 0.0, 0.0, 0.0, 0.0, 0.0, 0.0, 0.0, 0.0, 0.0, 0.0, 0.0, 0.0, 0.0, 0.0, 0.0, 0.0, 0.0, 0.0, 0.0, 0.0, 0.0, 0.0, 0.0, 0.0, 0.0, 0.0, 0.0, 0.0, 0.0, 0.0, 0.0, 0.0, 0.0, 0.0, 0.0, 0.0, 0.0, 0.0, 0.0, 0.0, 0.0, 0.0, 0.0, 0.0, 0.0, 0.0, 0.0, 0.0, 0.0, 0.0, 0.0, 0.0, 0.0, 0.0, 0.0, 0.0, 0.0, 0.0, 0.0, 0.0, 0.0, 0.0, 0.0, 0.0, 0.0, 0.0, 0.0, 0.0, 0.0, 0.0, 0.0, 0.0, 0.0, 0.0, 0.0, 0.0, 0.0, 0.0, 0.0, 0.0, 0.0, 0.0, 0.0, 0.0, 0.0, 0.0, 0.0, 0.0, 0.0, 0.0, 0.0, 0.0, 0.0, 0.0, 0.0, 0.0, 0.0, 0.0, 0.0, 0.0, 0.0, 0.0, 0.0, 0.0, 0.0, 0.0, 0.0, 0.0, 0.0, 0.0, 0.0, 0.0, 0.0, 0.0, 0.0, 0.0, 0.0, 0.0, 0.0, 0.0, 0.0, 0.0, 0.0, 0.0, 0.0, 0.0, 0.0, 0.0, 0.0, 0.0, 0.0, 0.0, 0.0, 0.0, 0.0, 0.0, 0.0, 0.0, 0.0, 0.0, 0.0, 0.0, 0.0, 0.0, 0.0, 0.0, 0.0, 0.0, 0.0, 0.0, 0.0, 0.0, 0.0, 0.0, 0.0, 0.0, 0.0, 0.0, 0.0, 0.0, 0.0, 0.0, 0.0, 0.0, 0.0, 0.0, 0.0, 0.0, 0.0, 0.0, 0.0, 0.0, 0.0, 0.0, 0.0, 0.0, 0.0, 0.0, 0.0, 0.0, 0.0, 0.0, 0.0, 0.0, 0.0, 0.0, 0.0, 0.0, 0.0, 0.0, 0.0, 0.0, 0.0, 0.0, 0.0, 0.0, 0.0, 0.0, 0.0, 0.0, 0.0, 0.0, 0.0, 0.0, 0.0, 0.0, 0.0, 0.0, 0.0, 0.0, 0.0, 0.0, 0.0, 0.0, 0.0, 0.0, 0.0, 0.0, 0.0, 0.0, 0.0, 0.0, 0.0, 0.0, 0.0, 0.0, 0.0, 0.0, 0.0, 0.0, 0.0, 0.0, 0.0, 0.0, 0.0, 0.0, 0.0, 0.0, 0.0, 0.0, 0.0, 0.0, 0.0, 0.0, 0.0, 0.0, 0.0, 0.0, 0.0, 0.0, 0.0, 0.0, 0.0, 0.0, 0.0, 0.0, 0.0, 0.0, 0.0, 0.0, 0.0, 0.0, 0.0, 0.0, 0.0, 0.0, 0.0, 0.0, 0.0, 0.0, 0.0, 0.0, 0.0, 0.0, 0.0, 0.0, 0.0, 0.0, 0.0, 0.0, 0.0, 0.0, 0.0, 0.0, 0.0, 0.0, 0.0, 0.0, 0.0, 0.0, 0.0, 0.0, 0.0, 0.0, 0.0, 0.0, 0.0, 0.0, 0.0, 0.0, 0.0, 0.0, 0.0, 0.0, 0.0, 0.0, 0.0, 0.0, 0.0, 0.0, 0.0, 0.0, 0.0, 0.0, 0.0, 0.0, 0.0, 0.0, 0.0, 0.0, 0.0, 0.0, 0.0, 0.0, 0.0, 0.0, 0.0, 0.0, 0.0, 0.0, 0.0, 0.0, 0.0, 0.0, 0.0, 0.0, 0.0, 0.0, 0.0, 0.0, 0.0, 0.0, 0.0, 0.0, 0.0, 0.0, 0.0, 0.0, 0.0, 0.0, 0.0, 0.0, 0.0, 0.0, 0.0, 0.0, 0.0, 0.0, 0.0, 0.0, 0.0, 0.0, 0.0, 0.0, 0.0, 0.0, 0.0, 0.0, 0.0, 0.0, 0.0, 0.0, 0.0, 0.0, 0.0, 0.0, 0.0, 0.0, 0.0, 0.0, 0.0, 0.0, 0.0, 0.0, 0.0, 0.0, 0.0, 0.0, 0.0, 0.0, 0.0, 0.0, 0.0, 0.0, 0.0, 0.0, 0.0, 0.0, 0.0, 0.0, 0.0, 0.0, 0.0, 0.0, 0.0, 0.0, 0.0, 0.0, 0.0, 0.0, 0.0, 0.0, 0.0, 0.0, 0.0, 0.0, 0.0, 0.0, 0.0, 0.0, 0.0, 0.0, 0.0, 0.0, 0.0, 0.0, 0.0, 0.0, 0.0, 0.0, 0.0, 0.0, 0.0, 0.0, 0.0, 0.0, 0.0, 0.0, 0.0, 0.0, 0.0, 0.0, 0.0, 0.0, 0.0, 0.0, 0.0, 0.0, 0.0, 0.0, 0.0, 0.0, 0.0, 0.0, 0.0, 0.0, 0.0, 0.0, 0.0, 0.0, 0.0, 0.0, 0.0, 0.0, 0.0, 0.0, 0.0, 0.0, 0.0, 0.0, 0.0, 0.0, 0.0, 0.0, 0.0, 0.0, 0.0, 0.0, 0.0, 0.0, 0.0, 0.0, 0.0, 0.0, 0.0, 0.0, 0.0, 0.0, 0.0, 0.0, 0.0, 0.0, 0.0, 0.0, 0.0, 0.0, 0.0, 0.0, 0.0, 0.0, 0.0, 0.0, 0.0, 0.0, 0.0, 0.0, 0.0, 0.0, 0.0, 0.0, 0.0, 0.0, 0.0, 0.0, 0.0, 0.0, 0.0, 0.0, 0.0, 0.0, 0.0, 0.0, 0.0, 0.0, 0.0, 0.0, 0.0, 0.0, 0.0, 0.0, 0.0, 0.0, 0.0, 0.0, 0.0, 0.0, 0.0, 0.0, 0.0, 0.0, 0.0, 0.0, 0.0, 0.0, 0.0, 0.0, 0.0, 0.0, 0.0, 0.0, 0.0, 0.0, 0.0, 0.0, 0.0, 0.0, 0.0, 0.0, 0.0, 0.0, 0.0, 0.0, 0.0, 0.0, 0.0, 0.0, 0.0, 0.0, 0.0, 0.0, 0.0, 0.0, 0.0, 0.0, 0.0, 0.0, 0.0, 0.0, 0.0, 0.0, 0.0, 0.0, 0.0, 0.0, 0.0, 0.0, 0.0, 0.0, 0.0, 0.0, 0.0, 0.0, 0.0, 0.0, 0.0, 0.0, 0.0, 0.0, 0.0, 0.0, 0.0, 0.0, 0.0, 0.0, 0.0, 0.0, 0.0, 0.0, 0.0, 0.0, 0.0, 0.0, 0.0, 0.0, 0.0, 0.0, 0.0, 0.0, 0.0, 0.0, 0.0, 0.0, 0.0, 0.0, 0.0, 0.0, 0.0, 0.0, 0.0, 0.0, 0.0, 0.0, 0.0, 0.0, 0.0, 0.0, 0.0, 0.0, 0.0, 0.0, 0.0, 0.0, 0.0, 0.0, 0.0, 0.0, 0.0, 0.0, 0.0, 0.0, 0.0, 0.0, 0.0, 0.0, 0.0, 0.0, 0.0, 0.0, 0.0, 0.0, 0.0, 0.0, 0.0, 0.0, 0.0, 0.0, 0.0, 0.0, 0.0, 0.0, 0.0, 0.0, 0.0, 0.0, 0.0, 0.0, 0.0, 0.0, 0.0, 0.0, 0.0, 0.0, 0.0, 0.0, 0.0, 0.0, 0.0, 0.0, 0.0, 0.0, 0.0, 0.0, 0.0, 0.0, 0.0, 0.0, 0.0, 0.0, 0.0, 0.0, 0.0, 0.0, 0.0, 0.0, 0.0, 0.0, 0.0, 0.0, 0.0, 0.0, 0.0, 0.0, 0.0, 0.0, 0.0, 0.0, 0.0, 0.0, 0.0, 0.0, 0.0, 0.0, 0.0, 0.0, 0.0, 0.0, 0.0, 0.0, 0.0, 0.0, 0.0, 0.0, 0.0, 0.0, 0.0, 0.0, 0.0, 0.0, 0.0, 0.0, 0.0, 0.0, 0.0, 0.0, 0.0, 0.0, 0.0, 0.0, 0.0, 0.0, 0.0, 0.0, 0.0, 0.0, 0.0, 0.0, 0.0, 0.0, 0.0, 0.0, 0.0, 0.0, 0.0, 0.0, 0.0, 0.0, 0.0, 0.0, 0.0, 0.0, 0.0, 0.0, 0.0, 0.0, 0.0, 0.0, 0.0, 0.0, 0.0, 0.0, 0.0, 0.0, 0.0, 0.0, 0.0, 0.0, 0.0])
me_circle_002.update()
me_circle_003 = bpy.data.meshes.new('Circle.003')
me_circle_003.from_pydata([(0.003216, 0.8632, 0.723), (0.003216, -0.8708, 0.723), (0.3604, -0.8048, 0.723), (0.6631, -0.6169, 0.723), (0.8654, -0.3356, 0.723), (0.9365, -0.003804, 0.723), (0.8654, 0.328, 0.723), (0.6631, 0.6093, 0.723), (0.3604, 0.7972, 0.723), (0.003855, 0.6469, 1.035), (0.004496, -0.6545, 1.042), (0.2719, -0.605, 1.035), (0.4991, -0.4639, 1.035), (0.651, -0.2528, 1.035), (0.7043, -0.003805, 1.035), (0.651, 0.2452, 1.035), (0.4991, 0.4563, 1.035), (0.2719, 0.5974, 1.035), (0.5563, -0.5184, 0.9371), (0.3022, -0.6762, 0.9371), (0.7261, -0.2823, 0.9371), (0.7858, -0.003805, 0.9371), (0.7261, 0.2747, 0.9371), (0.5563, 0.5108, 0.9371), (0.3022, 0.6686, 0.9371), (0.002395, -0.7316, 0.9371), (0.002395, 0.724, 0.9371), (-0.01648, 0.6542, 0.7222), (-0.01584, -0.6472, 0.7292), (0.2522, -0.5977, 0.7292), (0.4794, -0.4567, 0.7292), (0.6313, -0.2456, 0.7292), (0.6846, 0.003456, 0.7292), (0.6313, 0.2525, 0.7292), (0.4794, 0.4636, 0.7292), (0.2522, 0.6046, 0.7292), (1.231, -0.003804, 0.7154), (1.23, -0.2375, 0.7081), (1.23, 0.2299, 0.7081), (1.248, -0.2, 0.906), (1.249, -0.003804, 0.9121), (1.248, 0.1924, 0.906)], [], [(19, 18, 12, 11), (18, 20, 13, 12), (20, 21, 14, 13), (21, 22, 15, 14), (22, 23, 16, 15), (23, 24, 17, 16), (24, 26, 9, 17), (25, 19, 11, 10), (1, 2, 19, 25), (8, 0, 26, 24), (7, 8, 24, 23), (6, 7, 23, 22), (21, 20, 39, 40), (4, 5, 36, 37), (3, 4, 20, 18), (2, 3, 18, 19), (13, 14, 32, 31), (11, 12, 30, 29), (16, 17, 35, 34), (14, 15, 33, 32), (12, 13, 31, 30), (10, 11, 29, 28), (17, 9, 27, 35), (15, 16, 34, 33), (8, 35, 27, 0), (7, 34, 35, 8), (6, 33, 34, 7), (5, 32, 33, 6), (4, 31, 32, 5), (3, 30, 31, 4), (2, 29, 30, 3), (1, 28, 29, 2), (0, 27, 9, 26), (10, 28, 1, 25), (36, 38, 41, 40), (37, 36, 40, 39), (5, 6, 38, 36), (6, 22, 41, 38), (22, 21, 40, 41), (20, 4, 37, 39)])
me_circle_003.polygons.foreach_set('use_smooth', [True] * 40)
_uv = me_circle_003.uv_layers.new(name='UVMap')
_uv.uv.foreach_set('vector', [0.0, 0.0, 0.0, 0.0, 0.0, 0.0, 0.0, 0.0, 0.0, 0.0, 0.0, 0.0, 0.0, 0.0, 0.0, 0.0, 0.0, 0.0, 0.0, 0.0, 0.0, 0.0, 0.0, 0.0, 0.0, 0.0, 0.0, 0.0, 0.0, 0.0, 0.0, 0.0, 0.0, 0.0, 0.0, 0.0, 0.0, 0.0, 0.0, 0.0, 0.0, 0.0, 0.0, 0.0, 0.0, 0.0, 0.0, 0.0, 0.0, 0.0, 0.0, 0.0, 0.0, 0.0, 0.0, 0.0, 0.0, 0.0, 0.0, 0.0, 0.0, 0.0, 0.0, 0.0, 0.0, 0.0, 0.0, 0.0, 0.0, 0.0, 0.0, 0.0, 0.0, 0.0, 0.0, 0.0, 0.0, 0.0, 0.0, 0.0, 0.0, 0.0, 0.0, 0.0, 0.0, 0.0, 0.0, 0.0, 0.0, 0.0, 0.0, 0.0, 0.0, 0.0, 0.0, 0.0, 0.0, 0.0, 0.0, 0.0, 0.0, 0.0, 0.0, 0.0, 0.0, 0.0, 0.0, 0.0, 0.0, 0.0, 0.0, 0.0, 0.0, 0.0, 0.0, 0.0, 0.0, 0.0, 0.0, 0.0, 0.0, 0.0, 0.0, 0.0, 0.0, 0.0, 0.0, 0.0, 0.0, 0.0, 0.0, 0.0, 0.0, 0.0, 0.0, 0.0, 0.0, 0.0, 0.0, 0.0, 0.0, 0.0, 0.0, 0.0, 0.0, 0.0, 0.0, 0.0, 0.0, 0.0, 0.0, 0.0, 0.0, 0.0, 0.0, 0.0, 0.0, 0.0, 0.0, 0.0, 0.0, 0.0, 0.0, 0.0, 0.0, 0.0, 0.0, 0.0, 0.0, 0.0, 0.0, 0.0, 0.0, 0.0, 0.0, 0.0, 0.0, 0.0, 0.0, 0.0, 0.0, 0.0, 0.0, 0.0, 0.0, 0.0, 0.0, 0.0, 0.0, 0.0, 0.0, 0.0, 0.0, 0.0, 0.0, 0.0, 0.0, 0.0, 0.0, 0.0, 0.0, 0.0, 0.0, 0.0, 0.0, 0.0, 0.0, 0.0, 0.0, 0.0, 0.0, 0.0, 0.0, 0.0, 0.0, 0.0, 0.0, 0.0, 0.0, 0.0, 0.0, 0.0, 0.0, 0.0, 0.0, 0.0, 0.0, 0.0, 0.0, 0.0, 0.0, 0.0, 0.0, 0.0, 0.0, 0.0, 0.0, 0.0, 0.0, 0.0, 0.0, 0.0, 0.0, 0.0, 0.0, 0.0, 0.0, 0.0, 0.0, 0.0, 0.0, 0.0, 0.0, 0.0, 0.0, 0.0, 0.0, 0.0, 0.0, 0.0, 0.0, 0.0, 0.0, 0.0, 0.0, 0.0, 0.0, 0.0, 0.0, 0.0, 0.0, 0.0, 0.0, 0.0, 0.0, 0.0, 0.0, 0.0, 0.0, 0.0, 0.0, 0.0, 0.0, 0.0, 0.0, 0.0, 0.0, 0.0, 0.0, 0.0, 0.0, 0.0, 0.0, 0.0, 0.0, 0.0, 0.0, 0.0, 0.0, 0.0, 0.0, 0.0, 0.0, 0.0, 0.0, 0.0, 0.0, 0.0, 0.0, 0.0, 0.0, 0.0, 0.0, 0.0, 0.0, 0.0, 0.0, 0.0, 0.0, 0.0])
me_circle_003.update()
me_circle_004 = bpy.data.meshes.new('Circle.004')
me_circle_004.from_pydata([(0.004297, 0.5351, 1.04), (-0.2177, 0.4941, 1.04), (-0.4059, 0.3773, 1.04), (-0.5316, 0.2024, 1.04), (-0.5758, -0.003805, 1.04), (-0.5316, -0.21, 1.04), (-0.4059, -0.3849, 1.04), (-0.2177, -0.5017, 1.04), (0.004297, -0.5427, 1.04), (0.2263, -0.5017, 1.04), (0.4145, -0.3849, 1.04), (0.5402, -0.21, 1.04), (0.5844, -0.003805, 1.04), (0.5402, 0.2024, 1.04), (0.4145, 0.3773, 1.04), (0.2263, 0.4941, 1.04), (0.004297, 0.1484, 1.04), (-0.05839, 0.1368, 1.04), (-0.1115, 0.1038, 1.04), (-0.147, 0.05443, 1.04), (-0.1595, -0.003805, 1.04), (-0.147, -0.06204, 1.04), (-0.1115, -0.1114, 1.04), (-0.05839, -0.1444, 1.04), (0.004297, -0.156, 1.04), (0.06698, -0.1444, 1.04), (0.1201, -0.1114, 1.04), (0.1556, -0.06204, 1.04), (0.1681, -0.003805, 1.04), (0.1556, 0.05443, 1.04), (0.1201, 0.1038, 1.04), (0.06698, 0.1368, 1.04), (0.004297, -0.003805, 1.04)], [], [(4, 5, 21, 20), (12, 13, 29, 28), (5, 6, 22, 21), (13, 14, 30, 29), (6, 7, 23, 22), (14, 15, 31, 30), (7, 8, 24, 23), (0, 1, 17, 16), (15, 0, 16, 31), (8, 9, 25, 24), (1, 2, 18, 17), (9, 10, 26, 25), (2, 3, 19, 18), (10, 11, 27, 26), (3, 4, 20, 19), (11, 12, 28, 27), (25, 26, 32), (18, 19, 32), (26, 27, 32), (19, 20, 32), (27, 28, 32), (20, 21, 32), (28, 29, 32), (21, 22, 32), (29, 30, 32), (22, 23, 32), (30, 31, 32), (23, 24, 32), (16, 17, 32), (31, 16, 32), (24, 25, 32), (17, 18, 32)])
me_circle_004.polygons.foreach_set('use_smooth', [True] * 32)
_uv = me_circle_004.uv_layers.new(name='UVMap')
_uv.uv.foreach_set('vector', [0.0, 0.0, 0.0, 0.0, 0.0, 0.0, 0.0, 0.0, 0.0, 0.0, 0.0, 0.0, 0.0, 0.0, 0.0, 0.0, 0.0, 0.0, 0.0, 0.0, 0.0, 0.0, 0.0, 0.0, 0.0, 0.0, 0.0, 0.0, 0.0, 0.0, 0.0, 0.0, 0.0, 0.0, 0.0, 0.0, 0.0, 0.0, 0.0, 0.0, 0.0, 0.0, 0.0, 0.0, 0.0, 0.0, 0.0, 0.0, 0.0, 0.0, 0.0, 0.0, 0.0, 0.0, 0.0, 0.0, 0.0, 0.0, 0.0, 0.0, 0.0, 0.0, 0.0, 0.0, 0.0, 0.0, 0.0, 0.0, 0.0, 0.0, 0.0, 0.0, 0.0, 0.0, 0.0, 0.0, 0.0, 0.0, 0.0, 0.0, 0.0, 0.0, 0.0, 0.0, 0.0, 0.0, 0.0, 0.0, 0.0, 0.0, 0.0, 0.0, 0.0, 0.0, 0.0, 0.0, 0.0, 0.0, 0.0, 0.0, 0.0, 0.0, 0.0, 0.0, 0.0, 0.0, 0.0, 0.0, 0.0, 0.0, 0.0, 0.0, 0.0, 0.0, 0.0, 0.0, 0.0, 0.0, 0.0, 0.0, 0.0, 0.0, 0.0, 0.0, 0.0, 0.0, 0.0, 0.0, 0.0, 0.0, 0.0, 0.0, 0.0, 0.0, 0.0, 0.0, 0.0, 0.0, 0.0, 0.0, 0.0, 0.0, 0.0, 0.0, 0.0, 0.0, 0.0, 0.0, 0.0, 0.0, 0.0, 0.0, 0.0, 0.0, 0.0, 0.0, 0.0, 0.0, 0.0, 0.0, 0.0, 0.0, 0.0, 0.0, 0.0, 0.0, 0.0, 0.0, 0.0, 0.0, 0.0, 0.0, 0.0, 0.0, 0.0, 0.0, 0.0, 0.0, 0.0, 0.0, 0.0, 0.0, 0.0, 0.0, 0.0, 0.0, 0.0, 0.0, 0.0, 0.0, 0.0, 0.0, 0.0, 0.0, 0.0, 0.0, 0.0, 0.0, 0.0, 0.0, 0.0, 0.0, 0.0, 0.0, 0.0, 0.0, 0.0, 0.0, 0.0, 0.0, 0.0, 0.0, 0.0, 0.0, 0.0, 0.0, 0.0, 0.0, 0.0, 0.0, 0.0, 0.0, 0.0, 0.0])
me_circle_004.update()

# ---- objects
ob_empty = bpy.data.objects.new('Empty', None)
ob_circle = bpy.data.objects.new('Circle', me_circle)
ob_circle_001 = bpy.data.objects.new('Circle.001', me_circle_001)
ob_circle_002 = bpy.data.objects.new('Circle.002', me_circle_002)
ob_circle_003 = bpy.data.objects.new('Circle.003', me_circle_003)
ob_circle_004 = bpy.data.objects.new('Circle.004', me_circle_004)

# ---- transforms, parenting, visibility, modifiers, constraints
ob_empty.location = (0.0, -6.537, 3.97)
ob_empty.rotation_euler = (1.571, -0.0, 0.0)
ob_empty.scale = (2.807, 2.807, 2.807)
ob_empty.empty_display_type = 'IMAGE'
ob_empty.empty_display_size = 5.0
ob_empty.show_empty_image_perspective = False
ob_empty.empty_image_side = 'BACK'
ob_circle.location = (0.0, 0.2127, 4.209)
ob_circle.rotation_euler = (1.571, -0.0, 0.0)
ob_circle.scale = (2.714, 2.714, 2.714)
_m = ob_circle.modifiers.new('Bevel', 'BEVEL')
_m.width = 0.007
_m.width_pct = 0.007
_m.miter_outer = 'MITER_ARC'
_m = ob_circle.modifiers.new('Subdivision', 'SUBSURF')
_m.levels = 2
ob_circle_001.location = (-1.449, 0.009164, 2.767)
ob_circle_001.rotation_euler = (-1.408e-07, -1.667, -6.482e-09)
ob_circle_001.scale = (1.321, 1.229, 1.241)
_m = ob_circle_001.modifiers.new('Subdivision', 'SUBSURF')
_m.levels = 3
_m.render_levels = 3
ob_circle_002.location = (-1.407, 0.009164, 2.784)
ob_circle_002.rotation_euler = (-1.408e-07, -1.667, -6.482e-09)
ob_circle_002.scale = (1.359, 1.264, 1.276)
_m = ob_circle_002.modifiers.new('Bevel', 'BEVEL')
_m.width = 0.015
_m.width_pct = 0.015
_m.segments = 2
_m.angle_limit = 0.4887
_m = ob_circle_002.modifiers.new('Subdivision', 'SUBSURF')
_m.levels = 3
ob_circle_003.location = (-1.407, 0.009164, 2.784)
ob_circle_003.rotation_euler = (-1.408e-07, -1.667, -6.482e-09)
ob_circle_003.scale = (1.359, 1.264, 1.276)
_m = ob_circle_003.modifiers.new('Bevel', 'BEVEL')
_m.width = 0.015
_m.width_pct = 0.015
_m.segments = 2
_m.angle_limit = 0.4887
_m.miter_outer = 'MITER_ARC'
_m = ob_circle_003.modifiers.new('Subdivision', 'SUBSURF')
_m.levels = 3
ob_circle_004.location = (-1.407, 0.009164, 2.784)
ob_circle_004.rotation_euler = (-1.408e-07, -1.667, -6.482e-09)
ob_circle_004.scale = (1.357, 1.262, 1.274)
_m = ob_circle_004.modifiers.new('Bevel', 'BEVEL')
_m.width = 0.015
_m.width_pct = 0.015
_m.segments = 2
_m.angle_limit = 0.4887
_m = ob_circle_004.modifiers.new('Subdivision', 'SUBSURF')
_m.levels = 3

# ---- collection membership
col_collection.objects.link(ob_empty)
col_collection.objects.link(ob_circle)
col_collection.objects.link(ob_circle_001)
col_collection.objects.link(ob_circle_002)
col_collection.objects.link(ob_circle_003)
col_collection.objects.link(ob_circle_004)

# ---- scene / render settings (as saved in the file)
scene.frame_start = 1; scene.frame_end = 250; scene.frame_set(1)
scene.render.engine = 'BLENDER_EEVEE_NEXT'
bpy.context.view_layer.update()

# ---- added for rendering (the .blend has no active camera and no usable light): camera, sun
cam_auto = bpy.data.cameras.new('AutoCamera')
cam_auto.lens = 50.0
cam_auto.sensor_width = 36.0
cam_auto.clip_end = 1000.0
ob_auto_camera = bpy.data.objects.new('AutoCamera', cam_auto)
scene.collection.objects.link(ob_auto_camera)
ob_auto_camera.location = (7.40401, -9.00456, 10.1318)
ob_auto_camera.rotation_euler = (1.09748, -7.21219e-08, 0.694738)
scene.camera = ob_auto_camera
light_auto_sun = bpy.data.lights.new('AutoSun', 'SUN')
light_auto_sun.energy = 3.0
light_auto_sun.angle = 0.0523599
ob_auto_sun = bpy.data.objects.new('AutoSun', light_auto_sun)
scene.collection.objects.link(ob_auto_sun)
ob_auto_sun.rotation_euler = (0.872665, 0.174533, 0.523599)
bpy.context.view_layer.update()
